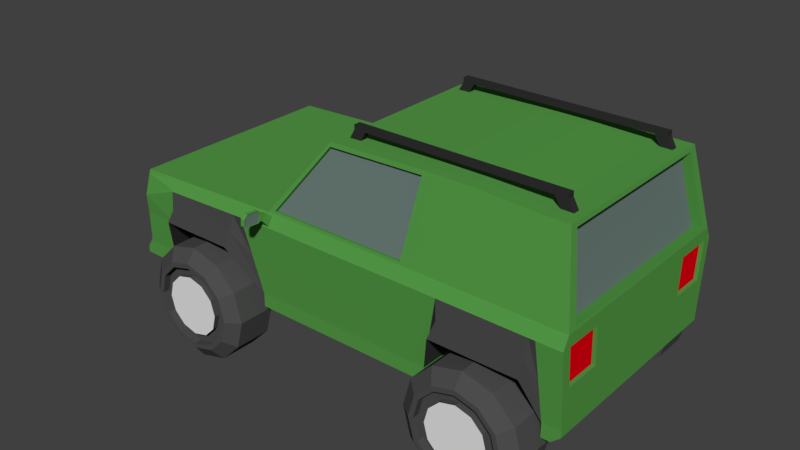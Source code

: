 # Source: offroadcar.blend  (saved by Blender 2.80.75; exported with 4.5.12 LTS)
import bpy
from mathutils import Matrix  # noqa: F401  (used for matrix-valued properties, if any)

bpy.ops.wm.read_factory_settings(use_empty=True)
scene = bpy.context.scene
scene.name = 'Scene'

# ---- collections
col_collection_1 = bpy.data.collections.new('Collection 1'); scene.collection.children.link(col_collection_1)

# ---- materials (node trees are filled in below, after node groups)
mat_axle = bpy.data.materials.new('axle')
mat_axle.alpha_threshold = 0.0
mat_axle.use_transparent_shadow = False
mat_axle.diffuse_color = (0.06372, 0.06372, 0.06372, 1.0)
mat_axle.roughness = 0.5
mat_tire = bpy.data.materials.new('tire')
mat_tire.alpha_threshold = 0.0
mat_tire.use_transparent_shadow = False
mat_tire.diffuse_color = (0.07658, 0.07658, 0.07658, 1.0)
mat_tire.roughness = 0.5
mat_wheelhub = bpy.data.materials.new('wheelhub')
mat_wheelhub.alpha_threshold = 0.0
mat_wheelhub.use_transparent_shadow = False
mat_wheelhub.roughness = 0.5
mat_roofrackmat = bpy.data.materials.new('roofrackmat')
mat_roofrackmat.alpha_threshold = 0.0
mat_roofrackmat.use_transparent_shadow = False
mat_roofrackmat.diffuse_color = (0.0291, 0.0291, 0.0291, 1.0)
mat_roofrackmat.roughness = 0.5
mat_chassis = bpy.data.materials.new('chassis')
mat_chassis.alpha_threshold = 0.0
mat_chassis.use_transparent_shadow = False
mat_chassis.diffuse_color = (0.1523, 0.1523, 0.1523, 1.0)
mat_chassis.roughness = 0.5
mat_maincolor = bpy.data.materials.new('maincolor')
mat_maincolor.alpha_threshold = 0.0
mat_maincolor.use_transparent_shadow = False
mat_maincolor.diffuse_color = (0.09035, 0.3264, 0.06331, 1.0)
mat_maincolor.roughness = 0.5
mat_maincolor.line_color = (0.0, 0.0, 0.0, 1.0)
mat_window = bpy.data.materials.new('window')
mat_window.alpha_threshold = 0.0
mat_window.use_transparent_shadow = False
mat_window.diffuse_color = (0.1465, 0.2019, 0.1854, 1.0)
mat_window.roughness = 0.5
mat_headlights = bpy.data.materials.new('headlights')
mat_headlights.alpha_threshold = 0.0
mat_headlights.use_transparent_shadow = False
mat_headlights.diffuse_color = (0.8, 0.5661, 0.08625, 1.0)
mat_headlights.roughness = 0.5
mat_lights = bpy.data.materials.new('lights')
mat_lights.alpha_threshold = 0.0
mat_lights.use_transparent_shadow = False
mat_lights.diffuse_color = (0.8, 0.0, 0.006783, 1.0)
mat_lights.roughness = 0.5
mat_grill = bpy.data.materials.new('grill')
mat_grill.alpha_threshold = 0.0
mat_grill.use_transparent_shadow = False
mat_grill.diffuse_color = (0.06072, 0.06072, 0.06072, 1.0)
mat_grill.roughness = 0.5

# ---- material node trees

# ---- world
world_world = bpy.data.worlds.new('World'); scene.world = world_world
world_world.color = (0.05088, 0.05088, 0.05088)
world_world.use_sun_shadow = False
world_world.sun_shadow_jitter_overblur = 0.0
world_world.cycles.sampling_method = 'MANUAL'

# ---- meshes
me_cylinder_004 = bpy.data.meshes.new('Cylinder.004')
me_cylinder_004.from_pydata([(0.0, 1.0, -1.0), (0.0, 1.0, 1.0), (0.9511, 0.309, -1.0), (0.9511, 0.309, 1.0), (0.5878, -0.809, -1.0), (0.5878, -0.809, 1.0), (-0.5878, -0.809, -1.0), (-0.5878, -0.809, 1.0), (-0.9511, 0.309, -1.0), (-0.9511, 0.309, 1.0)], [], [(0, 1, 3, 2), (2, 3, 5, 4), (4, 5, 7, 6), (3, 1, 9, 7, 5), (6, 7, 9, 8), (8, 9, 1, 0), (0, 2, 4, 6, 8)])
me_cylinder_004.materials.append(mat_axle)
me_cylinder_004.use_remesh_preserve_volume = False
me_cylinder_004.use_remesh_preserve_attributes = False
me_cylinder_004.use_mirror_vertex_groups = False
me_cylinder_004.update()
me_cylinder = bpy.data.meshes.new('Cylinder')
me_cylinder.from_pydata([(0.0, 1.0, -1.0), (0.0, 1.0, 1.0), (0.9511, 0.309, -1.0), (0.9511, 0.309, 1.0), (0.5878, -0.809, -1.0), (0.5878, -0.809, 1.0), (-0.5878, -0.809, -1.0), (-0.5878, -0.809, 1.0), (-0.9511, 0.309, -1.0), (-0.9511, 0.309, 1.0)], [], [(0, 1, 3, 2), (2, 3, 5, 4), (4, 5, 7, 6), (3, 1, 9, 7, 5), (6, 7, 9, 8), (8, 9, 1, 0), (0, 2, 4, 6, 8)])
me_cylinder.materials.append(mat_axle)
me_cylinder.use_remesh_preserve_volume = False
me_cylinder.use_remesh_preserve_attributes = False
me_cylinder.use_mirror_vertex_groups = False
me_cylinder.update()
me_cylinder_003 = bpy.data.meshes.new('Cylinder.003')
me_cylinder_003.from_pydata([(0.0, 1.0, -3.518), (0.0, 1.0, 1.0), (0.5, 0.866, -3.518), (0.5, 0.866, 1.0), (0.866, 0.5, -3.518), (0.866, 0.5, 1.0), (1.0, -5.945e-08, -3.518), (1.0, -4.371e-08, 1.0), (0.866, -0.5, -3.518), (0.866, -0.5, 1.0), (0.5, -0.866, -3.518), (0.5, -0.866, 1.0), (1.51e-07, -1.0, -3.518), (1.51e-07, -1.0, 1.0), (-0.5, -0.866, -3.518), (-0.5, -0.866, 1.0), (-0.866, -0.5, -3.518), (-0.866, -0.5, 1.0), (-1.0, -4.807e-07, -3.518), (-1.0, -4.649e-07, 1.0), (-0.866, 0.5, -3.518), (-0.866, 0.5, 1.0), (-0.5, 0.866, -3.518), (-0.5, 0.866, 1.0), (0.3889, 0.6735, 2.133), (-2.208e-09, 0.7777, 2.133), (0.6735, 0.3889, 2.133), (0.7777, -5.94e-08, 2.133), (0.6735, -0.3889, 2.133), (0.3889, -0.6735, 2.133), (1.152e-07, -0.7777, 2.133), (-0.3889, -0.6735, 2.133), (-0.6735, -0.3889, 2.133), (-0.7777, -3.87e-07, 2.133), (-0.6735, 0.3889, 2.133), (-0.3889, 0.6735, 2.133), (0.3473, 0.6016, 2.133), (-5.42e-09, 0.6947, 2.133), (0.6016, 0.3473, 2.133), (0.6947, -6.685e-08, 2.133), (0.6016, -0.3473, 2.133), (0.3473, -0.6016, 2.133), (9.947e-08, -0.6947, 2.133), (-0.3473, -0.6016, 2.133), (-0.6016, -0.3473, 2.133), (-0.6947, -3.594e-07, 2.133), (-0.6016, 0.3473, 2.133), (-0.3473, 0.6016, 2.133), (0.3473, 0.6016, 1.271), (-5.42e-09, 0.6947, 1.271), (0.6016, 0.3473, 1.271), (0.6947, -7.224e-08, 1.271), (0.6016, -0.3473, 1.271), (0.3473, -0.6016, 1.271), (9.947e-08, -0.6947, 1.271), (-0.3473, -0.6016, 1.271), (-0.6016, -0.3473, 1.271), (-0.6947, -3.648e-07, 1.271), (-0.6016, 0.3473, 1.271), (-0.3473, 0.6016, 1.271), (0.2612, 0.4524, 1.271), (-1.024e-08, 0.5224, 1.271), (0.4524, 0.2612, 1.271), (0.5224, -9.251e-08, 1.271), (0.4524, -0.2612, 1.271), (0.2612, -0.4524, 1.271), (6.864e-08, -0.5224, 1.271), (-0.2612, -0.4524, 1.271), (-0.4524, -0.2612, 1.271), (-0.5224, -3.125e-07, 1.271), (-0.4524, 0.2612, 1.271), (-0.2612, 0.4524, 1.271), (0.2612, 0.4524, 1.939), (-1.024e-08, 0.5224, 1.939), (0.4524, 0.2612, 1.939), (0.5224, -8.833e-08, 1.939), (0.4524, -0.2612, 1.939), (0.2612, -0.4524, 1.939), (6.864e-08, -0.5224, 1.939), (-0.2612, -0.4524, 1.939), (-0.4524, -0.2612, 1.939), (-0.5224, -3.084e-07, 1.939), (-0.4524, 0.2612, 1.939), (-0.2612, 0.4524, 1.939)], [], [(0, 1, 3, 2), (2, 3, 5, 4), (4, 5, 7, 6), (6, 7, 9, 8), (8, 9, 11, 10), (10, 11, 13, 12), (12, 13, 15, 14), (14, 15, 17, 16), (16, 17, 19, 18), (18, 19, 21, 20), (9, 7, 27, 28), (20, 21, 23, 22), (22, 23, 1, 0), (0, 2, 4, 6, 8, 10, 12, 14, 16, 18, 20, 22), (27, 26, 38, 39), (1, 23, 35, 25), (3, 1, 25, 24), (7, 5, 26, 27), (23, 21, 34, 35), (5, 3, 24, 26), (21, 19, 33, 34), (19, 17, 32, 33), (17, 15, 31, 32), (15, 13, 30, 31), (13, 11, 29, 30), (11, 9, 28, 29), (39, 38, 50, 51), (34, 33, 45, 46), (31, 30, 42, 43), (28, 27, 39, 40), (35, 34, 46, 47), (24, 25, 37, 36), (32, 31, 43, 44), (29, 28, 40, 41), (25, 35, 47, 37), (26, 24, 36, 38), (33, 32, 44, 45), (30, 29, 41, 42), (54, 53, 65, 66), (46, 45, 57, 58), (43, 42, 54, 55), (40, 39, 51, 52), (47, 46, 58, 59), (36, 37, 49, 48), (44, 43, 55, 56), (41, 40, 52, 53), (37, 47, 59, 49), (38, 36, 48, 50), (45, 44, 56, 57), (42, 41, 53, 54), (66, 65, 77, 78), (51, 50, 62, 63), (58, 57, 69, 70), (55, 54, 66, 67), (52, 51, 63, 64), (59, 58, 70, 71), (48, 49, 61, 60), (56, 55, 67, 68), (53, 52, 64, 65), (49, 59, 71, 61), (50, 48, 60, 62), (57, 56, 68, 69), (72, 73, 83, 82, 81, 80, 79, 78, 77, 76, 75, 74), (63, 62, 74, 75), (70, 69, 81, 82), (67, 66, 78, 79), (64, 63, 75, 76), (71, 70, 82, 83), (60, 61, 73, 72), (68, 67, 79, 80), (65, 64, 76, 77), (61, 71, 83, 73), (62, 60, 72, 74), (69, 68, 80, 81)])
me_cylinder_003.polygons.foreach_set('material_index', [0, 0, 0, 0, 0, 0, 0, 0, 0, 0, 0, 0, 0, 0, 0, 0, 0, 0, 0, 0, 0, 0, 0, 0, 0, 0, 0, 0, 0, 0, 0, 0, 0, 0, 0, 0, 0, 0, 0, 0, 0, 0, 0, 0, 0, 0, 0, 0, 0, 0, 0, 0, 0, 0, 0, 0, 0, 0, 0, 0, 0, 0, 1, 0, 0, 0, 0, 0, 0, 0, 0, 0, 0, 0])
me_cylinder_003.materials.append(mat_tire)
me_cylinder_003.materials.append(mat_wheelhub)
me_cylinder_003.use_remesh_preserve_volume = False
me_cylinder_003.use_remesh_preserve_attributes = False
me_cylinder_003.use_mirror_vertex_groups = False
me_cylinder_003.update()
me_cylinder_002 = bpy.data.meshes.new('Cylinder.002')
me_cylinder_002.from_pydata([(0.0, 1.0, -3.518), (0.0, 1.0, 1.0), (0.5, 0.866, -3.518), (0.5, 0.866, 1.0), (0.866, 0.5, -3.518), (0.866, 0.5, 1.0), (1.0, -5.945e-08, -3.518), (1.0, -4.371e-08, 1.0), (0.866, -0.5, -3.518), (0.866, -0.5, 1.0), (0.5, -0.866, -3.518), (0.5, -0.866, 1.0), (1.51e-07, -1.0, -3.518), (1.51e-07, -1.0, 1.0), (-0.5, -0.866, -3.518), (-0.5, -0.866, 1.0), (-0.866, -0.5, -3.518), (-0.866, -0.5, 1.0), (-1.0, -4.807e-07, -3.518), (-1.0, -4.649e-07, 1.0), (-0.866, 0.5, -3.518), (-0.866, 0.5, 1.0), (-0.5, 0.866, -3.518), (-0.5, 0.866, 1.0), (0.3889, 0.6735, 2.133), (-2.208e-09, 0.7777, 2.133), (0.6735, 0.3889, 2.133), (0.7777, -5.94e-08, 2.133), (0.6735, -0.3889, 2.133), (0.3889, -0.6735, 2.133), (1.152e-07, -0.7777, 2.133), (-0.3889, -0.6735, 2.133), (-0.6735, -0.3889, 2.133), (-0.7777, -3.87e-07, 2.133), (-0.6735, 0.3889, 2.133), (-0.3889, 0.6735, 2.133), (0.3473, 0.6016, 2.133), (-5.42e-09, 0.6947, 2.133), (0.6016, 0.3473, 2.133), (0.6947, -6.685e-08, 2.133), (0.6016, -0.3473, 2.133), (0.3473, -0.6016, 2.133), (9.947e-08, -0.6947, 2.133), (-0.3473, -0.6016, 2.133), (-0.6016, -0.3473, 2.133), (-0.6947, -3.594e-07, 2.133), (-0.6016, 0.3473, 2.133), (-0.3473, 0.6016, 2.133), (0.3473, 0.6016, 1.271), (-5.42e-09, 0.6947, 1.271), (0.6016, 0.3473, 1.271), (0.6947, -7.224e-08, 1.271), (0.6016, -0.3473, 1.271), (0.3473, -0.6016, 1.271), (9.947e-08, -0.6947, 1.271), (-0.3473, -0.6016, 1.271), (-0.6016, -0.3473, 1.271), (-0.6947, -3.648e-07, 1.271), (-0.6016, 0.3473, 1.271), (-0.3473, 0.6016, 1.271), (0.2612, 0.4524, 1.271), (-1.024e-08, 0.5224, 1.271), (0.4524, 0.2612, 1.271), (0.5224, -9.251e-08, 1.271), (0.4524, -0.2612, 1.271), (0.2612, -0.4524, 1.271), (6.864e-08, -0.5224, 1.271), (-0.2612, -0.4524, 1.271), (-0.4524, -0.2612, 1.271), (-0.5224, -3.125e-07, 1.271), (-0.4524, 0.2612, 1.271), (-0.2612, 0.4524, 1.271), (0.2612, 0.4524, 1.939), (-1.024e-08, 0.5224, 1.939), (0.4524, 0.2612, 1.939), (0.5224, -8.833e-08, 1.939), (0.4524, -0.2612, 1.939), (0.2612, -0.4524, 1.939), (6.864e-08, -0.5224, 1.939), (-0.2612, -0.4524, 1.939), (-0.4524, -0.2612, 1.939), (-0.5224, -3.084e-07, 1.939), (-0.4524, 0.2612, 1.939), (-0.2612, 0.4524, 1.939)], [], [(0, 1, 3, 2), (2, 3, 5, 4), (4, 5, 7, 6), (6, 7, 9, 8), (8, 9, 11, 10), (10, 11, 13, 12), (12, 13, 15, 14), (14, 15, 17, 16), (16, 17, 19, 18), (18, 19, 21, 20), (9, 7, 27, 28), (20, 21, 23, 22), (22, 23, 1, 0), (0, 2, 4, 6, 8, 10, 12, 14, 16, 18, 20, 22), (27, 26, 38, 39), (1, 23, 35, 25), (3, 1, 25, 24), (7, 5, 26, 27), (23, 21, 34, 35), (5, 3, 24, 26), (21, 19, 33, 34), (19, 17, 32, 33), (17, 15, 31, 32), (15, 13, 30, 31), (13, 11, 29, 30), (11, 9, 28, 29), (39, 38, 50, 51), (34, 33, 45, 46), (31, 30, 42, 43), (28, 27, 39, 40), (35, 34, 46, 47), (24, 25, 37, 36), (32, 31, 43, 44), (29, 28, 40, 41), (25, 35, 47, 37), (26, 24, 36, 38), (33, 32, 44, 45), (30, 29, 41, 42), (54, 53, 65, 66), (46, 45, 57, 58), (43, 42, 54, 55), (40, 39, 51, 52), (47, 46, 58, 59), (36, 37, 49, 48), (44, 43, 55, 56), (41, 40, 52, 53), (37, 47, 59, 49), (38, 36, 48, 50), (45, 44, 56, 57), (42, 41, 53, 54), (66, 65, 77, 78), (51, 50, 62, 63), (58, 57, 69, 70), (55, 54, 66, 67), (52, 51, 63, 64), (59, 58, 70, 71), (48, 49, 61, 60), (56, 55, 67, 68), (53, 52, 64, 65), (49, 59, 71, 61), (50, 48, 60, 62), (57, 56, 68, 69), (72, 73, 83, 82, 81, 80, 79, 78, 77, 76, 75, 74), (63, 62, 74, 75), (70, 69, 81, 82), (67, 66, 78, 79), (64, 63, 75, 76), (71, 70, 82, 83), (60, 61, 73, 72), (68, 67, 79, 80), (65, 64, 76, 77), (61, 71, 83, 73), (62, 60, 72, 74), (69, 68, 80, 81)])
me_cylinder_002.polygons.foreach_set('material_index', [0, 0, 0, 0, 0, 0, 0, 0, 0, 0, 0, 0, 0, 0, 0, 0, 0, 0, 0, 0, 0, 0, 0, 0, 0, 0, 0, 0, 0, 0, 0, 0, 0, 0, 0, 0, 0, 0, 0, 0, 0, 0, 0, 0, 0, 0, 0, 0, 0, 0, 0, 0, 0, 0, 0, 0, 0, 0, 0, 0, 0, 0, 1, 0, 0, 0, 0, 0, 0, 0, 0, 0, 0, 0])
me_cylinder_002.materials.append(mat_tire)
me_cylinder_002.materials.append(mat_wheelhub)
me_cylinder_002.use_remesh_preserve_volume = False
me_cylinder_002.use_remesh_preserve_attributes = False
me_cylinder_002.use_mirror_vertex_groups = False
me_cylinder_002.update()
me_cylinder_001 = bpy.data.meshes.new('Cylinder.001')
me_cylinder_001.from_pydata([(0.0, 1.0, -3.518), (0.0, 1.0, 1.0), (0.5, 0.866, -3.518), (0.5, 0.866, 1.0), (0.866, 0.5, -3.518), (0.866, 0.5, 1.0), (1.0, -5.945e-08, -3.518), (1.0, -4.371e-08, 1.0), (0.866, -0.5, -3.518), (0.866, -0.5, 1.0), (0.5, -0.866, -3.518), (0.5, -0.866, 1.0), (1.51e-07, -1.0, -3.518), (1.51e-07, -1.0, 1.0), (-0.5, -0.866, -3.518), (-0.5, -0.866, 1.0), (-0.866, -0.5, -3.518), (-0.866, -0.5, 1.0), (-1.0, -4.807e-07, -3.518), (-1.0, -4.649e-07, 1.0), (-0.866, 0.5, -3.518), (-0.866, 0.5, 1.0), (-0.5, 0.866, -3.518), (-0.5, 0.866, 1.0), (0.3889, 0.6735, 2.133), (-2.208e-09, 0.7777, 2.133), (0.6735, 0.3889, 2.133), (0.7777, -5.94e-08, 2.133), (0.6735, -0.3889, 2.133), (0.3889, -0.6735, 2.133), (1.152e-07, -0.7777, 2.133), (-0.3889, -0.6735, 2.133), (-0.6735, -0.3889, 2.133), (-0.7777, -3.87e-07, 2.133), (-0.6735, 0.3889, 2.133), (-0.3889, 0.6735, 2.133), (0.3473, 0.6016, 2.133), (-5.42e-09, 0.6947, 2.133), (0.6016, 0.3473, 2.133), (0.6947, -6.685e-08, 2.133), (0.6016, -0.3473, 2.133), (0.3473, -0.6016, 2.133), (9.947e-08, -0.6947, 2.133), (-0.3473, -0.6016, 2.133), (-0.6016, -0.3473, 2.133), (-0.6947, -3.594e-07, 2.133), (-0.6016, 0.3473, 2.133), (-0.3473, 0.6016, 2.133), (0.3473, 0.6016, 1.271), (-5.42e-09, 0.6947, 1.271), (0.6016, 0.3473, 1.271), (0.6947, -7.224e-08, 1.271), (0.6016, -0.3473, 1.271), (0.3473, -0.6016, 1.271), (9.947e-08, -0.6947, 1.271), (-0.3473, -0.6016, 1.271), (-0.6016, -0.3473, 1.271), (-0.6947, -3.648e-07, 1.271), (-0.6016, 0.3473, 1.271), (-0.3473, 0.6016, 1.271), (0.2612, 0.4524, 1.271), (-1.024e-08, 0.5224, 1.271), (0.4524, 0.2612, 1.271), (0.5224, -9.251e-08, 1.271), (0.4524, -0.2612, 1.271), (0.2612, -0.4524, 1.271), (6.864e-08, -0.5224, 1.271), (-0.2612, -0.4524, 1.271), (-0.4524, -0.2612, 1.271), (-0.5224, -3.125e-07, 1.271), (-0.4524, 0.2612, 1.271), (-0.2612, 0.4524, 1.271), (0.2612, 0.4524, 1.939), (-1.024e-08, 0.5224, 1.939), (0.4524, 0.2612, 1.939), (0.5224, -8.833e-08, 1.939), (0.4524, -0.2612, 1.939), (0.2612, -0.4524, 1.939), (6.864e-08, -0.5224, 1.939), (-0.2612, -0.4524, 1.939), (-0.4524, -0.2612, 1.939), (-0.5224, -3.084e-07, 1.939), (-0.4524, 0.2612, 1.939), (-0.2612, 0.4524, 1.939)], [], [(0, 1, 3, 2), (2, 3, 5, 4), (4, 5, 7, 6), (6, 7, 9, 8), (8, 9, 11, 10), (10, 11, 13, 12), (12, 13, 15, 14), (14, 15, 17, 16), (16, 17, 19, 18), (18, 19, 21, 20), (9, 7, 27, 28), (20, 21, 23, 22), (22, 23, 1, 0), (0, 2, 4, 6, 8, 10, 12, 14, 16, 18, 20, 22), (27, 26, 38, 39), (1, 23, 35, 25), (3, 1, 25, 24), (7, 5, 26, 27), (23, 21, 34, 35), (5, 3, 24, 26), (21, 19, 33, 34), (19, 17, 32, 33), (17, 15, 31, 32), (15, 13, 30, 31), (13, 11, 29, 30), (11, 9, 28, 29), (39, 38, 50, 51), (34, 33, 45, 46), (31, 30, 42, 43), (28, 27, 39, 40), (35, 34, 46, 47), (24, 25, 37, 36), (32, 31, 43, 44), (29, 28, 40, 41), (25, 35, 47, 37), (26, 24, 36, 38), (33, 32, 44, 45), (30, 29, 41, 42), (54, 53, 65, 66), (46, 45, 57, 58), (43, 42, 54, 55), (40, 39, 51, 52), (47, 46, 58, 59), (36, 37, 49, 48), (44, 43, 55, 56), (41, 40, 52, 53), (37, 47, 59, 49), (38, 36, 48, 50), (45, 44, 56, 57), (42, 41, 53, 54), (66, 65, 77, 78), (51, 50, 62, 63), (58, 57, 69, 70), (55, 54, 66, 67), (52, 51, 63, 64), (59, 58, 70, 71), (48, 49, 61, 60), (56, 55, 67, 68), (53, 52, 64, 65), (49, 59, 71, 61), (50, 48, 60, 62), (57, 56, 68, 69), (72, 73, 83, 82, 81, 80, 79, 78, 77, 76, 75, 74), (63, 62, 74, 75), (70, 69, 81, 82), (67, 66, 78, 79), (64, 63, 75, 76), (71, 70, 82, 83), (60, 61, 73, 72), (68, 67, 79, 80), (65, 64, 76, 77), (61, 71, 83, 73), (62, 60, 72, 74), (69, 68, 80, 81)])
me_cylinder_001.polygons.foreach_set('material_index', [0, 0, 0, 0, 0, 0, 0, 0, 0, 0, 0, 0, 0, 0, 0, 0, 0, 0, 0, 0, 0, 0, 0, 0, 0, 0, 0, 0, 0, 0, 0, 0, 0, 0, 0, 0, 0, 0, 0, 0, 0, 0, 0, 0, 0, 0, 0, 0, 0, 0, 0, 0, 0, 0, 0, 0, 0, 0, 0, 0, 0, 0, 1, 0, 0, 0, 0, 0, 0, 0, 0, 0, 0, 0])
me_cylinder_001.materials.append(mat_tire)
me_cylinder_001.materials.append(mat_wheelhub)
me_cylinder_001.use_remesh_preserve_volume = False
me_cylinder_001.use_remesh_preserve_attributes = False
me_cylinder_001.use_mirror_vertex_groups = False
me_cylinder_001.update()
me_cube_004 = bpy.data.meshes.new('Cube.004')
me_cube_004.from_pydata([(-1.0, -1.0, -1.0), (-1.0, -1.0, 1.0), (-1.0, 1.0, -1.0), (-1.0, 1.0, 1.0), (1.0, -1.0, -1.0), (1.0, -1.0, 1.0), (1.0, 1.0, -1.0), (1.0, 1.0, 1.0), (1.128, -1.0, -3.015), (1.151, -1.0, -0.08484), (1.128, 1.0, -3.015), (1.151, 1.0, -0.08484), (1.178, -1.0, -5.792), (1.288, -1.0, -5.618), (1.178, 1.0, -5.792), (1.288, 1.0, -5.618), (1.238, -1.0, -20.5), (1.349, -1.0, -20.32), (1.238, 1.0, -20.5), (1.349, 1.0, -20.32), (1.248, 1.0, -3.647), (1.154, 1.0, -4.43), (1.154, -1.0, -4.43), (1.248, -1.0, -3.647), (1.415, -1.0, -3.283), (1.415, 1.0, -3.283), (1.315, 1.0, -4.505), (1.315, -1.0, -4.505), (1.989, -1.0, -19.37), (1.989, 1.0, -19.37), (1.889, 1.0, -20.59), (1.889, -1.0, -20.59), (0.0, 1.0, -1.0), (0.0, 1.0, 1.0), (0.0, -1.0, -1.0), (0.0, -1.0, 1.0), (-1.128, -1.0, -3.015), (-1.151, -1.0, -0.08484), (-1.128, 1.0, -3.015), (-1.151, 1.0, -0.08484), (-1.178, -1.0, -5.792), (-1.288, -1.0, -5.618), (-1.178, 1.0, -5.792), (-1.288, 1.0, -5.618), (-1.238, -1.0, -20.5), (-1.349, -1.0, -20.32), (-1.238, 1.0, -20.5), (-1.349, 1.0, -20.32), (-1.248, 1.0, -3.647), (-1.154, 1.0, -4.43), (-1.154, -1.0, -4.43), (-1.248, -1.0, -3.647), (-1.415, -1.0, -3.283), (-1.415, 1.0, -3.283), (-1.315, 1.0, -4.505), (-1.315, -1.0, -4.505), (-1.989, -1.0, -19.37), (-1.989, 1.0, -19.37), (-1.889, 1.0, -20.59), (-1.889, -1.0, -20.59)], [], [(49, 42, 43, 48), (32, 33, 7, 6), (7, 5, 9, 11), (32, 2, 3, 33), (32, 6, 4, 34), (2, 38, 39, 3), (21, 20, 15, 14), (6, 7, 11, 10), (5, 4, 8, 9), (4, 6, 10, 8), (13, 12, 16, 17), (23, 22, 12, 13), (22, 21, 14, 12), (20, 23, 13, 15), (18, 19, 17, 16), (12, 14, 18, 16), (15, 13, 17, 19), (14, 15, 19, 18), (23, 20, 26, 27), (8, 10, 21, 22), (9, 8, 22, 23), (10, 11, 20, 21), (24, 27, 31, 28), (9, 23, 27, 24), (11, 9, 24, 25), (20, 11, 25, 26), (29, 28, 31, 30), (26, 25, 29, 30), (25, 24, 28, 29), (27, 26, 30, 31), (4, 5, 35, 34), (7, 33, 35, 5), (32, 34, 0, 2), (3, 39, 37, 1), (1, 37, 36, 0), (0, 36, 38, 2), (41, 45, 44, 40), (51, 41, 40, 50), (50, 40, 42, 49), (48, 43, 41, 51), (46, 44, 45, 47), (40, 44, 46, 42), (43, 47, 45, 41), (42, 46, 47, 43), (51, 55, 54, 48), (36, 50, 49, 38), (37, 51, 50, 36), (38, 49, 48, 39), (52, 56, 59, 55), (37, 52, 55, 51), (39, 53, 52, 37), (48, 54, 53, 39), (57, 58, 59, 56), (54, 58, 57, 53), (53, 57, 56, 52), (55, 59, 58, 54), (0, 34, 35, 1), (3, 1, 35, 33)])
me_cube_004.materials.append(mat_roofrackmat)
me_cube_004.use_remesh_preserve_volume = False
me_cube_004.use_remesh_preserve_attributes = False
me_cube_004.use_mirror_vertex_groups = False
me_cube_004.update()
me_cube_003 = bpy.data.meshes.new('Cube.003')
me_cube_003.from_pydata([(-1.0, -1.0, -1.0), (-1.0, -1.0, 1.0), (-1.0, 1.0, -1.0), (-1.0, 1.0, 1.0), (1.0, -1.0, -1.0), (1.0, -1.0, 1.0), (1.0, 1.0, -1.0), (1.0, 1.0, 1.0), (-0.8865, 1.0, -1.0), (-0.8865, 1.0, 1.0), (-0.8865, -1.0, -1.0), (-0.8865, -1.0, 1.0), (-1.06, -1.0, -5.993), (-1.06, 1.0, -5.993), (-0.9465, 1.0, -5.993), (-0.9465, -1.0, -5.993), (0.0, 1.0, 1.0), (0.0, -1.0, -1.0), (0.0, 1.0, -1.0), (0.0, -1.0, 1.0), (0.8865, 1.0, -1.0), (0.8865, 1.0, 1.0), (0.8865, -1.0, -1.0), (0.8865, -1.0, 1.0), (1.06, -1.0, -5.993), (1.06, 1.0, -5.993), (0.9465, 1.0, -5.993), (0.9465, -1.0, -5.993)], [], [(0, 1, 3, 2), (4, 24, 25, 6), (21, 23, 5, 7), (10, 11, 1, 0), (22, 4, 5, 23), (9, 3, 1, 11), (16, 9, 11, 19), (0, 2, 13, 12), (17, 19, 11, 10), (2, 3, 9, 8), (13, 14, 15, 12), (10, 0, 12, 15), (8, 10, 15, 14), (2, 8, 14, 13), (8, 18, 17, 10), (4, 6, 7, 5), (8, 9, 16, 18), (16, 19, 23, 21), (17, 22, 23, 19), (6, 20, 21, 7), (25, 24, 27, 26), (22, 27, 24, 4), (20, 26, 27, 22), (6, 25, 26, 20), (20, 22, 17, 18), (20, 18, 16, 21)])
me_cube_003.materials.append(mat_roofrackmat)
me_cube_003.use_remesh_preserve_volume = False
me_cube_003.use_remesh_preserve_attributes = False
me_cube_003.use_mirror_vertex_groups = False
me_cube_003.update()
me_cube_002 = bpy.data.meshes.new('Cube.002')
me_cube_002.from_pydata([(-1.0, -1.0, -1.0), (-1.0, -1.0, 1.0), (-1.0, 1.0, -1.0), (-1.0, 1.0, 1.0), (1.0, -1.0, -1.0), (1.0, -1.0, 1.0), (1.0, 1.0, -1.0), (1.0, 1.0, 1.0), (-0.8865, 1.0, -1.0), (-0.8865, 1.0, 1.0), (-0.8865, -1.0, -1.0), (-0.8865, -1.0, 1.0), (-1.06, -1.0, -5.993), (-1.06, 1.0, -5.993), (-0.9465, 1.0, -5.993), (-0.9465, -1.0, -5.993), (0.0, 1.0, 1.0), (0.0, -1.0, -1.0), (0.0, 1.0, -1.0), (0.0, -1.0, 1.0), (0.8865, 1.0, -1.0), (0.8865, 1.0, 1.0), (0.8865, -1.0, -1.0), (0.8865, -1.0, 1.0), (1.06, -1.0, -5.993), (1.06, 1.0, -5.993), (0.9465, 1.0, -5.993), (0.9465, -1.0, -5.993)], [], [(0, 1, 3, 2), (4, 24, 25, 6), (21, 23, 5, 7), (10, 11, 1, 0), (22, 4, 5, 23), (9, 3, 1, 11), (16, 9, 11, 19), (0, 2, 13, 12), (17, 19, 11, 10), (2, 3, 9, 8), (13, 14, 15, 12), (10, 0, 12, 15), (8, 10, 15, 14), (2, 8, 14, 13), (8, 18, 17, 10), (4, 6, 7, 5), (8, 9, 16, 18), (16, 19, 23, 21), (17, 22, 23, 19), (6, 20, 21, 7), (25, 24, 27, 26), (22, 27, 24, 4), (20, 26, 27, 22), (6, 25, 26, 20), (20, 22, 17, 18), (20, 18, 16, 21)])
me_cube_002.materials.append(mat_roofrackmat)
me_cube_002.use_remesh_preserve_volume = False
me_cube_002.use_remesh_preserve_attributes = False
me_cube_002.use_mirror_vertex_groups = False
me_cube_002.update()
me_cube_001 = bpy.data.meshes.new('Cube.001')
me_cube_001.from_pydata([(-1.0, -1.0, -1.0), (-1.0, -1.0, 1.0), (-1.0, 1.0, -1.0), (-1.0, 1.0, 1.0), (1.0, -1.0, -1.0), (1.0, -1.0, 1.0), (1.0, 1.0, -1.0), (1.0, 1.0, 1.0), (-0.817, 1.0, -1.0), (-0.817, 1.0, 1.0), (-0.817, -1.0, -1.0), (-0.817, -1.0, 1.0), (-0.6077, 1.0, 1.0), (-0.6077, -1.0, -1.0), (-0.6077, 1.0, -1.0), (-0.6077, -1.0, 1.0), (0.5926, 1.0, 1.0), (0.5926, -1.0, -1.0), (0.5926, 1.0, -1.0), (0.5926, -1.0, 1.0), (0.788, 1.0, 1.0), (0.788, -1.0, -1.0), (0.788, 1.0, -1.0), (0.788, -1.0, 1.0), (-0.6528, 1.0, -1.497), (-0.7719, 1.0, -1.497), (-0.7719, -1.0, -1.497), (-0.6528, -1.0, -1.497), (0.7457, 1.0, -1.497), (0.6349, 1.0, -1.497), (0.6349, -1.0, -1.497), (0.7457, -1.0, -1.497)], [], [(0, 1, 3, 2), (22, 20, 7, 6), (6, 7, 5, 4), (10, 11, 1, 0), (22, 6, 4, 21), (9, 3, 1, 11), (12, 9, 11, 15), (2, 8, 10, 0), (13, 15, 11, 10), (2, 3, 9, 8), (17, 19, 15, 13), (16, 12, 15, 19), (8, 14, 24, 25), (8, 9, 12, 14), (20, 16, 19, 23), (21, 23, 19, 17), (14, 18, 17, 13), (14, 12, 16, 18), (4, 5, 23, 21), (7, 20, 23, 5), (17, 18, 29, 30), (18, 16, 20, 22), (25, 24, 27, 26), (29, 28, 31, 30), (13, 10, 26, 27), (18, 22, 28, 29), (10, 8, 25, 26), (21, 17, 30, 31), (14, 13, 27, 24), (22, 21, 31, 28)])
me_cube_001.materials.append(mat_chassis)
me_cube_001.use_remesh_preserve_volume = False
me_cube_001.use_remesh_preserve_attributes = False
me_cube_001.use_mirror_vertex_groups = False
me_cube_001.update()
me_cube = bpy.data.meshes.new('Cube')
me_cube.from_pydata([(0.7284, 1.0, -0.5115), (0.7284, -1.0, -0.5115), (-1.04, -1.0, -0.5115), (-1.04, 1.0, -0.5115), (0.7284, 1.0, 2.809), (0.7284, -1.0, 2.809), (-1.0, -1.0, 2.622), (-1.0, 1.0, 2.622), (0.2214, 1.0, -0.5115), (-0.4036, 1.0, -0.5115), (0.2214, -1.0, -0.5115), (-0.4036, -1.0, -0.5115), (0.2214, 1.0, 2.842), (-0.4036, 1.0, 2.842), (0.2214, -1.0, 2.842), (-0.4036, -1.0, 2.842), (0.6761, 0.8576, 5.829), (0.6761, -0.8576, 5.829), (0.2335, 0.8576, 5.959), (-0.1735, 0.8576, 5.863), (0.2335, -0.8576, 5.959), (-0.1735, -0.8576, 5.863), (0.7284, 1.059, 2.362), (0.7284, -1.059, 2.362), (-1.006, -1.059, 1.649), (-1.006, 1.059, 1.649), (0.2214, 1.059, 2.392), (-0.4036, 1.059, 2.392), (0.2214, -1.059, 2.392), (-0.4036, -1.059, 2.392), (-0.9075, 1.0, -0.5115), (-0.9075, -1.0, -0.5115), (-0.853, 1.0, 2.676), (-0.853, -1.0, 2.676), (-0.8555, 1.059, 2.243), (-0.8555, -1.059, 2.243), (-0.4474, 1.0, -0.5115), (-0.4474, -1.0, -0.5115), (-0.5107, 1.0, 2.803), (-0.5107, -1.0, 2.803), (-0.5113, 1.059, 2.356), (-0.5113, -1.059, 2.356), (0.2408, 1.0, -0.5115), (0.2408, -1.0, -0.5115), (0.3228, 1.0, 2.836), (0.3228, -1.0, 2.836), (0.3243, 0.8576, 5.953), (0.3243, -0.8576, 5.953), (0.2985, -1.059, 2.386), (0.2985, 1.059, 2.386), (0.6624, 1.0, -0.5115), (0.6624, -1.0, -0.5115), (0.6402, 1.0, 2.815), (0.6402, -1.0, 2.815), (0.5972, 0.8576, 5.835), (0.5972, -0.8576, 5.835), (0.6402, -1.059, 2.367), (0.6402, 1.059, 2.367), (-0.8324, 1.18, 1.28), (-0.8324, -1.18, 1.28), (-0.8175, 1.0, 2.689), (-0.8175, -1.0, 2.689), (-0.8198, 1.059, 2.255), (-0.8198, -1.059, 2.255), (-0.5472, 1.18, 1.28), (-0.5472, -1.18, 1.28), (-0.5464, 1.0, 2.789), (-0.5464, -1.0, 2.789), (-0.5472, 1.059, 2.344), (-0.5472, -1.059, 2.344), (0.6182, 1.16, 1.163), (0.6182, -1.16, 1.163), (0.6182, 1.0, 2.816), (0.6182, -1.0, 2.816), (0.5775, 0.8576, 5.836), (0.5775, -0.8576, 5.836), (0.6182, -1.059, 2.368), (0.6182, 1.059, 2.368), (0.3004, 1.16, 1.163), (0.3004, -1.16, 1.163), (0.3581, 1.0, 2.833), (0.3581, -1.0, 2.833), (0.3558, 0.8576, 5.95), (0.3558, -0.8576, 5.95), (0.3337, -1.059, 2.384), (0.3337, 1.059, 2.384), (0.7284, 1.0, -0.7446), (0.7284, -1.0, -0.7446), (-1.058, -1.0, -1.047), (-1.058, 1.0, -1.047), (0.2214, 1.0, -1.047), (-0.4036, 1.0, -1.047), (0.2214, -1.0, -1.047), (-0.4036, -1.0, -1.047), (-0.9075, 1.0, -1.047), (-0.9075, -1.0, -1.047), (-0.4474, 1.0, -1.047), (-0.4474, -1.0, -1.047), (0.2408, 1.0, -1.047), (0.2408, -1.0, -1.047), (0.6624, 1.0, -1.047), (0.6624, -1.0, -1.047), (0.7265, 0.9949, 2.918), (0.2215, 0.9949, 2.951), (0.7265, -0.9949, 2.918), (0.2215, -0.9949, 2.951), (-0.3953, 0.9949, 2.951), (-0.3953, -0.9949, 2.951), (0.3225, 0.9949, 2.945), (0.3225, -0.9949, 2.945), (0.6387, 0.9949, 2.924), (0.6387, -0.9949, 2.924), (0.6167, -0.9949, 2.925), (0.6167, 0.9949, 2.925), (0.3576, -0.9949, 2.942), (0.3576, 0.9949, 2.942), (0.679, 0.8655, 5.662), (0.679, -0.8655, 5.662), (-0.1862, -0.8655, 5.696), (-0.1862, 0.8655, 5.696), (0.3248, -0.8655, 5.786), (0.3248, 0.8655, 5.786), (0.5996, -0.8655, 5.668), (0.5797, -0.8655, 5.669), (0.5996, 0.8655, 5.668), (0.3566, -0.8655, 5.784), (0.5797, 0.8655, 5.669), (0.3566, 0.8655, 5.784), (0.2335, -0.8655, 5.793), (0.2335, 0.8655, 5.793), (0.7284, -0.9164, -0.5115), (-1.04, -0.9164, -0.5115), (0.7284, -0.9164, 2.809), (-1.0, -0.9652, 2.622), (-0.4036, -0.9164, 2.842), (0.6761, -0.7859, 5.829), (0.2335, -0.7859, 5.959), (-0.1735, -0.7859, 5.863), (-1.006, -1.019, 1.649), (0.7284, -0.9705, 2.362), (-0.853, -0.9164, 2.676), (-0.9075, -0.9164, -0.5115), (-0.4474, -0.9164, -0.5115), (-0.5107, -0.9164, 2.803), (0.3243, -0.7859, 5.953), (0.2408, -0.9164, -0.5115), (0.6624, -0.9164, -0.5115), (0.5972, -0.7859, 5.835), (-0.8324, -1.081, 1.28), (-0.8175, -0.9164, 2.689), (-0.5464, -0.9164, 2.789), (-0.5472, -1.081, 1.28), (0.6182, -1.063, 1.163), (0.5775, -0.7859, 5.836), (0.3004, -1.063, 1.163), (0.3558, -0.7859, 5.95), (0.7284, -0.9164, -0.7446), (-1.058, -0.9164, -1.047), (0.2214, -0.9164, -1.047), (-0.4036, -0.9164, -1.047), (-0.9075, -0.9164, -1.047), (-0.4474, -0.9164, -1.047), (0.2408, -0.9164, -1.047), (0.6624, -0.9164, -1.047), (0.7265, -0.9117, 2.918), (-0.3953, -0.9117, 2.951), (0.679, -0.7932, 5.662), (-0.1862, -0.7932, 5.696), (0.7284, 0.9164, -0.5115), (-1.04, 0.9164, -0.5115), (0.7284, 0.9164, 2.809), (-1.0, 0.9652, 2.622), (-0.4036, 0.9164, 2.842), (0.6761, 0.7859, 5.829), (0.2335, 0.7859, 5.959), (-0.1735, 0.7859, 5.863), (-1.006, 1.019, 1.649), (0.7284, 0.9705, 2.362), (-0.853, 0.9164, 2.676), (-0.9075, 0.9164, -0.5115), (-0.4474, 0.9164, -0.5115), (-0.5107, 0.9164, 2.803), (0.3243, 0.7859, 5.953), (0.2408, 0.9164, -0.5115), (0.6624, 0.9164, -0.5115), (0.5972, 0.7859, 5.835), (-0.8324, 1.081, 1.28), (-0.8175, 0.9164, 2.689), (-0.5464, 0.9164, 2.789), (-0.5472, 1.081, 1.28), (0.6182, 1.063, 1.163), (0.5775, 0.7859, 5.836), (0.3004, 1.063, 1.163), (0.3558, 0.7859, 5.95), (0.7284, 0.9164, -0.7446), (-1.058, 0.9164, -1.047), (0.2214, 0.9164, -1.047), (-0.4036, 0.9164, -1.047), (-0.9075, 0.9164, -1.047), (-0.4474, 0.9164, -1.047), (0.2408, 0.9164, -1.047), (0.6624, 0.9164, -1.047), (0.7265, 0.9117, 2.918), (-0.3953, 0.9117, 2.951), (0.679, 0.7932, 5.662), (-0.1862, 0.7932, 5.696), (-0.3805, -0.9117, 2.828), (-0.1715, -0.7932, 5.572), (-0.3805, 0.9117, 2.828), (-0.1715, 0.7932, 5.572), (-0.3818, 1.0, -0.5115), (-0.3818, -1.0, -0.5115), (-0.3818, 1.0, 2.842), (-0.3818, -1.0, 2.842), (-0.1598, 0.8576, 5.863), (-0.1598, -0.8576, 5.863), (-0.3818, -1.059, 2.392), (-0.3818, 1.059, 2.392), (-0.3818, 1.0, -1.047), (-0.3818, -1.0, -1.047), (-0.3738, -0.9949, 2.951), (-0.3738, 0.9949, 2.951), (-0.1721, -0.8655, 5.696), (-0.1721, 0.8655, 5.696), (-0.3818, -0.9164, -1.047), (-0.1598, -0.7859, 5.863), (-0.3818, 0.9164, -1.047), (-0.1598, 0.7859, 5.863), (0.184, 0.7859, 5.959), (0.1432, 1.0, -0.5115), (0.184, -0.7859, 5.959), (0.1432, 1.0, 2.842), (0.184, 0.8576, 5.959), (0.1432, -1.0, -0.5115), (0.1432, 1.059, 2.392), (0.1432, -1.0, 2.842), (0.1432, 1.0, -1.047), (0.184, -0.8576, 5.959), (0.1432, -1.059, 2.392), (0.1443, 0.9949, 2.951), (0.1824, 0.8655, 5.793), (0.1432, -1.0, -1.047), (0.1443, -0.9949, 2.951), (0.1824, -0.8655, 5.793), (0.1432, -0.9164, -1.047), (0.1432, 0.9164, -1.047), (0.1443, -0.9634, 2.925), (-0.3738, -0.9634, 2.925), (0.1824, -0.834, 5.766), (-0.1721, -0.834, 5.669), (0.1443, 0.9634, 2.925), (-0.3738, 0.9634, 2.925), (0.1824, 0.834, 5.766), (-0.1721, 0.834, 5.669), (0.2214, -1.029, 0.94), (-0.4036, -1.029, 0.94), (0.2214, 1.029, 0.94), (0.7284, -1.029, 0.9251), (-1.017, -1.029, 0.8415), (-0.4036, 1.029, 0.94), (0.7284, 1.029, 0.9251), (-1.017, 1.029, 0.8415), (-0.8815, -1.029, 0.8658), (-0.8815, 1.029, 0.8658), (-0.4794, 1.029, 0.9223), (-0.4794, -1.029, 0.9223), (0.2696, -1.029, 0.9371), (0.2696, 1.029, 0.9371), (0.6513, 1.029, 0.9277), (0.6513, -1.029, 0.9277), (-0.8261, 1.119, 1.767), (-0.8261, -1.119, 1.767), (-0.5472, -1.119, 1.812), (-0.5472, 1.119, 1.812), (0.6182, 1.11, 1.766), (0.6182, -1.11, 1.766), (0.3171, 1.11, 1.773), (0.3171, -1.11, 1.773), (0.7284, -0.9435, 0.9251), (-1.017, -0.9435, 0.8415), (0.7284, 0.9435, 0.9251), (-1.017, 0.9435, 0.8415), (-0.3818, -1.029, 0.94), (-0.3818, 1.029, 0.94), (0.1432, 1.029, 0.94), (0.1432, -1.029, 0.94), (0.2214, -1.003, -0.3493), (-0.4036, -1.003, -0.3493), (-0.9046, -1.003, -0.3576), (-0.451, -1.003, -0.3512), (0.244, -1.003, -0.3496), (0.6612, -1.003, -0.3506), (-0.8317, -1.173, 1.334), (-0.5472, -1.173, 1.339), (0.6182, -1.155, 1.231), (0.3023, -1.155, 1.231), (0.7284, -0.9195, -0.3509), (-1.03, -0.9195, -0.3603), (0.2214, 1.003, -0.3493), (-0.4036, 1.003, -0.3493), (-0.3818, -1.003, -0.3493), (0.1432, -1.003, -0.3493), (-0.9046, 1.003, -0.3576), (0.7284, -1.003, -0.3509), (-1.03, -1.003, -0.3603), (-0.451, 1.003, -0.3512), (0.244, 1.003, -0.3496), (0.6612, 1.003, -0.3506), (-0.8317, 1.173, 1.334), (-0.5472, 1.173, 1.339), (0.6182, 1.155, 1.231), (0.3023, 1.155, 1.231), (0.7284, 0.9195, -0.3509), (-1.03, 0.9195, -0.3603), (-0.3818, 1.003, -0.3493), (0.1432, 1.003, -0.3493), (0.7284, 1.003, -0.3509), (-1.03, 1.003, -0.3603), (-0.9894, -0.9435, 0.8102), (-0.9894, 0.9435, 0.8102), (-1.002, -0.9195, -0.3915), (-1.002, 0.9195, -0.3915), (0.7284, 1.009, 2.742), (0.7284, -1.009, 2.742), (-1.001, -1.009, 2.477), (-1.001, 1.009, 2.477), (0.2214, 1.009, 2.775), (-0.4036, 1.009, 2.775), (0.2214, -1.009, 2.775), (-0.4036, -1.009, 2.775), (-0.8534, 1.009, 2.611), (-0.8534, -1.009, 2.611), (-0.5107, -1.009, 2.736), (-0.5107, 1.009, 2.736), (0.3228, 1.009, 2.768), (0.3228, -1.009, 2.768), (0.6402, -1.009, 2.748), (0.6402, 1.009, 2.748), (-0.8178, -1.009, 2.624), (-0.8178, 1.009, 2.624), (-0.5465, 1.009, 2.723), (-0.5465, -1.009, 2.723), (0.6182, -1.009, 2.749), (0.6182, 1.009, 2.749), (0.3581, -1.009, 2.766), (0.3581, 1.009, 2.766), (-1.001, -0.9732, 2.477), (0.7284, -0.9245, 2.742), (-1.001, 0.9732, 2.477), (0.7284, 0.9245, 2.742), (-0.3818, 1.009, 2.775), (-0.3818, -1.009, 2.775), (0.1432, -1.009, 2.775), (0.1432, 1.009, 2.775), (0.2214, -1.053, 2.434), (-0.4036, -1.053, 2.434), (-0.8552, -1.053, 2.284), (-0.5112, -1.053, 2.399), (0.2985, -1.053, 2.428), (0.6402, -1.053, 2.409), (-0.8196, -1.053, 2.296), (-0.5471, -1.053, 2.387), (0.6182, -1.053, 2.411), (0.3337, -1.053, 2.426), (-1.005, -1.014, 1.742), (0.7284, -0.9654, 2.404), (0.2214, 1.053, 2.434), (-0.4036, 1.053, 2.434), (-0.3818, -1.053, 2.434), (0.1432, -1.053, 2.434), (-0.8552, 1.053, 2.284), (0.7284, -1.053, 2.404), (-1.005, -1.053, 1.742), (-0.5112, 1.053, 2.399), (0.2985, 1.053, 2.428), (0.6402, 1.053, 2.409), (-0.8196, 1.053, 2.296), (-0.5471, 1.053, 2.387), (0.6182, 1.053, 2.411), (0.3337, 1.053, 2.426), (-1.005, 1.014, 1.742), (0.7284, 0.9654, 2.404), (-0.3818, 1.053, 2.434), (0.1432, 1.053, 2.434), (0.7284, 1.053, 2.404), (-1.005, 1.053, 1.742), (0.7284, 0.5869, -0.5115), (0.7284, 0.5869, 2.809), (-0.4036, 0.5869, 2.842), (0.6761, 0.5022, 5.829), (0.2335, 0.5022, 5.959), (-0.1735, 0.5022, 5.863), (0.7284, 0.6219, 2.362), (-0.853, 0.5869, 2.676), (-0.5107, 0.5869, 2.803), (0.3243, 0.5022, 5.953), (0.5972, 0.5022, 5.835), (-0.8175, 0.5869, 2.689), (-0.5464, 0.5869, 2.789), (0.5775, 0.5022, 5.836), (0.3558, 0.5022, 5.95), (0.7284, 0.5869, -0.7446), (0.7265, 0.5838, 2.918), (0.679, 0.5069, 5.662), (-0.1598, 0.5022, 5.863), (0.184, 0.5022, 5.959), (0.7284, 0.6044, 0.9251), (0.7284, 0.5888, -0.3509), (0.7284, 0.5921, 2.742), (0.7284, 0.6186, 2.404), (-1.04, 0.5869, -0.5115), (-1.0, 0.6228, 2.622), (-1.006, 0.6578, 1.649), (-0.9075, 0.5869, -0.5115), (-0.4474, 0.5869, -0.5115), (0.2408, 0.5869, -0.5115), (0.6624, 0.5869, -0.5115), (-0.8324, 0.6937, 1.28), (-0.5472, 0.6937, 1.28), (0.6182, 0.6821, 1.163), (0.3004, 0.6821, 1.163), (-1.058, 0.5869, -1.047), (0.2214, 0.5869, -1.047), (-0.4036, 0.5869, -1.047), (-0.9075, 0.5869, -1.047), (-0.4474, 0.5869, -1.047), (0.2408, 0.5869, -1.047), (0.6624, 0.5869, -1.047), (-0.3953, 0.5838, 2.951), (-0.1862, 0.5069, 5.696), (-0.3805, 0.5838, 2.828), (-0.1715, 0.5069, 5.572), (-0.3818, 0.5869, -1.047), (0.1432, 0.5869, -1.047), (-1.017, 0.6044, 0.8415), (-1.03, 0.5888, -0.3603), (-0.9894, 0.6044, 0.8102), (-1.002, 0.5888, -0.3915), (-1.001, 0.628, 2.477), (-1.005, 0.6545, 1.742), (0.7284, -0.5869, -0.5115), (0.7284, -0.5869, 2.809), (-0.4036, -0.5869, 2.842), (0.6761, -0.5022, 5.829), (0.2335, -0.5022, 5.959), (-0.1735, -0.5022, 5.863), (0.7284, -0.6219, 2.362), (-0.853, -0.5869, 2.676), (-0.5107, -0.5869, 2.803), (0.3243, -0.5022, 5.953), (0.5972, -0.5022, 5.835), (-0.8175, -0.5869, 2.689), (-0.5464, -0.5869, 2.789), (0.5775, -0.5022, 5.836), (0.3558, -0.5022, 5.95), (0.7284, -0.5869, -0.7446), (0.7265, -0.5838, 2.918), (0.679, -0.5069, 5.662), (-0.1598, -0.5022, 5.863), (0.184, -0.5022, 5.959), (0.7284, -0.6044, 0.9251), (0.7284, -0.5888, -0.3509), (0.7284, -0.5921, 2.742), (0.7284, -0.6186, 2.404), (-1.04, -0.5869, -0.5115), (-1.0, -0.6228, 2.622), (-1.006, -0.6578, 1.649), (-0.9075, -0.5869, -0.5115), (-0.4474, -0.5869, -0.5115), (0.2408, -0.5869, -0.5115), (0.6624, -0.5869, -0.5115), (-0.8324, -0.6937, 1.28), (-0.5472, -0.6937, 1.28), (0.6182, -0.6821, 1.163), (0.3004, -0.6821, 1.163), (-1.058, -0.5869, -1.047), (0.2214, -0.5869, -1.047), (-0.4036, -0.5869, -1.047), (-0.9075, -0.5869, -1.047), (-0.4474, -0.5869, -1.047), (0.2408, -0.5869, -1.047), (0.6624, -0.5869, -1.047), (-0.3953, -0.5838, 2.951), (-0.1862, -0.5069, 5.696), (-0.3805, -0.5838, 2.828), (-0.1715, -0.5069, 5.572), (-0.3818, -0.5869, -1.047), (0.1432, -0.5869, -1.047), (-1.017, -0.6044, 0.8415), (-1.03, -0.5888, -0.3603), (-0.9894, -0.6044, 0.8102), (-1.002, -0.5888, -0.3915), (-1.001, -0.628, 2.477), (-1.005, -0.6545, 1.742), (-0.9908, 0.9732, 2.469), (-0.995, 1.014, 1.734), (-0.9908, -0.9732, 2.469), (-0.995, -1.014, 1.734), (-0.9908, 0.628, 2.469), (-0.995, 0.6545, 1.734), (-0.9908, -0.628, 2.469), (-0.995, -0.6545, 1.734), (0.7152, -0.6219, 2.362), (0.7152, -0.9705, 2.362), (0.7152, -0.9435, 0.9251), (0.7152, 0.6219, 2.362), (0.7152, 0.9705, 2.362), (0.7152, -0.6044, 0.9251), (0.7152, 0.9435, 0.9251), (0.7152, 0.6044, 0.9251), (0.6919, -0.5838, 2.852), (0.6919, -0.9117, 2.852), (0.6444, -0.5069, 5.596), (0.6444, -0.7932, 5.596), (0.6919, 0.5838, 2.852), (0.6919, 0.9117, 2.852), (0.6444, 0.5069, 5.596), (0.6444, 0.7932, 5.596), (-0.3848, -1.073, 2.969), (-0.4006, -1.073, 2.969), (-0.4006, -1.109, 2.731), (-0.3848, -1.109, 2.731), (-0.3848, -1.133, 3.029), (-0.4006, -1.133, 3.029), (-0.4006, -1.137, 2.78), (-0.3848, -1.137, 2.78), (-0.3848, -1.298, 3.078), (-0.4006, -1.298, 3.078), (-0.4006, -1.302, 2.829), (-0.3848, -1.302, 2.829), (-0.385, -1.143, 3.183), (-0.3989, -1.143, 3.183), (-0.385, -1.261, 3.218), (-0.3989, -1.261, 3.218), (-0.3988, -1.153, 2.725), (-0.3846, -1.153, 2.725), (-0.3988, -1.265, 2.759), (-0.3846, -1.265, 2.759), (-0.3848, -1.143, 2.781), (-0.4006, -1.143, 2.781), (-0.4006, -1.139, 3.031), (-0.3848, -1.139, 3.031), (-0.3989, -1.147, 3.184), (-0.385, -1.147, 3.184), (-0.3846, -1.157, 2.726), (-0.3988, -1.157, 2.726), (-0.3848, -1.296, 2.827), (-0.3848, -1.292, 3.077), (-0.385, -1.256, 3.217), (-0.3846, -1.261, 2.757), (-0.4006, -1.296, 2.827), (-0.4006, -1.292, 3.077), (-0.3989, -1.256, 3.217), (-0.3988, -1.261, 2.757), (-0.3991, -1.264, 3.206), (-0.3991, -1.142, 3.169), (-0.385, -1.264, 3.206), (-0.385, -1.142, 3.169), (-0.385, -1.146, 3.17), (-0.3991, -1.146, 3.17), (-0.385, -1.26, 3.204), (-0.3991, -1.26, 3.204), (-0.3846, -1.151, 2.734), (-0.3991, -1.151, 2.734), (-0.3846, -1.272, 2.771), (-0.3991, -1.272, 2.771), (-0.3991, -1.155, 2.735), (-0.3846, -1.155, 2.735), (-0.3991, -1.267, 2.769), (-0.3846, -1.267, 2.769), (-0.3875, -1.139, 3.03), (-0.3875, -1.143, 2.781), (-0.3875, -1.296, 2.827), (-0.3875, -1.292, 3.076), (-0.3876, -1.146, 3.17), (-0.3876, -1.26, 3.204), (-0.3873, -1.155, 2.735), (-0.3873, -1.267, 2.769), (-1.04, 0.0, -0.5115), (-1.0, 0.0, 2.622), (-1.006, 0.0, 1.649), (-0.9075, 0.0, -0.5115), (-0.4474, 0.0, -0.5115), (0.2408, 0.0, -0.5115), (0.6624, 0.0, -0.5115), (-0.8324, 0.0, 1.28), (-0.5472, 0.0, 1.28), (0.6182, 0.0, 1.163), (0.3004, 0.0, 1.163), (-1.058, 0.0, -1.047), (0.2214, 0.0, -1.047), (-0.4036, 0.0, -1.047), (-0.9075, 0.0, -1.047), (-0.4474, 0.0, -1.047), (0.2408, 0.0, -1.047), (0.6624, 0.0, -1.047), (-0.3953, 0.0, 2.951), (-0.1862, 0.0, 5.696), (-0.3805, 0.0, 2.828), (-0.1715, 0.0, 5.572), (-0.3818, 0.0, -1.047), (0.1432, 0.0, -1.047), (-1.017, 0.0, 0.8415), (-1.03, 0.0, -0.3603), (-0.9894, 0.0, 0.8102), (-1.002, 0.0, -0.3915), (-1.001, 0.0, 2.477), (-1.005, 0.0, 1.742), (0.7284, 0.0, -0.5115), (0.7284, 0.0, 2.809), (-0.4036, 0.0, 2.842), (0.6761, 0.0, 5.829), (0.2335, 0.0, 5.959), (-0.1735, 0.0, 5.863), (0.7284, 0.0, 2.362), (-0.853, 0.0, 2.676), (-0.5107, 0.0, 2.803), (0.3243, 0.0, 5.953), (0.5972, 0.0, 5.835), (-0.8175, 0.0, 2.689), (-0.5464, 0.0, 2.789), (0.5775, 0.0, 5.836), (0.3558, 0.0, 5.95), (0.7284, 0.0, -0.7446), (0.7265, 0.0, 2.918), (0.679, 0.0, 5.662), (-0.1598, 0.0, 5.863), (0.184, 0.0, 5.959), (0.7284, 0.0, 0.9251), (0.7284, 0.0, -0.3509), (0.7284, 0.0, 2.742), (0.7284, 0.0, 2.404), (0.6919, 0.0, 2.852), (0.6444, 0.0, 5.596), (-0.3848, 1.073, 2.969), (-0.4006, 1.073, 2.969), (-0.4006, 1.109, 2.731), (-0.3848, 1.109, 2.731), (-0.3848, 1.133, 3.029), (-0.4006, 1.133, 3.029), (-0.4006, 1.137, 2.78), (-0.3848, 1.137, 2.78), (-0.3848, 1.298, 3.078), (-0.4006, 1.298, 3.078), (-0.4006, 1.302, 2.829), (-0.3848, 1.302, 2.829), (-0.385, 1.143, 3.183), (-0.3989, 1.143, 3.183), (-0.385, 1.261, 3.218), (-0.3989, 1.261, 3.218), (-0.3988, 1.153, 2.725), (-0.3846, 1.153, 2.725), (-0.3988, 1.265, 2.759), (-0.3846, 1.265, 2.759), (-0.3848, 1.143, 2.781), (-0.4006, 1.143, 2.781), (-0.4006, 1.139, 3.031), (-0.3848, 1.139, 3.031), (-0.3989, 1.147, 3.184), (-0.385, 1.147, 3.184), (-0.3846, 1.157, 2.726), (-0.3988, 1.157, 2.726), (-0.3848, 1.296, 2.827), (-0.3848, 1.292, 3.077), (-0.385, 1.256, 3.217), (-0.3846, 1.261, 2.757), (-0.4006, 1.296, 2.827), (-0.4006, 1.292, 3.077), (-0.3989, 1.256, 3.217), (-0.3988, 1.261, 2.757), (-0.3991, 1.264, 3.206), (-0.3991, 1.142, 3.169), (-0.385, 1.264, 3.206), (-0.385, 1.142, 3.169), (-0.385, 1.146, 3.17), (-0.3991, 1.146, 3.17), (-0.385, 1.26, 3.204), (-0.3991, 1.26, 3.204), (-0.3846, 1.151, 2.734), (-0.3991, 1.151, 2.734), (-0.3846, 1.272, 2.771), (-0.3991, 1.272, 2.771), (-0.3991, 1.155, 2.735), (-0.3846, 1.155, 2.735), (-0.3991, 1.267, 2.769), (-0.3846, 1.267, 2.769), (-0.3875, 1.139, 3.03), (-0.3875, 1.143, 2.781), (-0.3875, 1.296, 2.827), (-0.3875, 1.292, 3.076), (-0.3876, 1.146, 3.17), (-0.3876, 1.26, 3.204), (-0.3873, 1.155, 2.735), (-0.3873, 1.267, 2.769), (-1.056, -1.0, -0.7707), (-1.056, 1.0, -0.7707), (-0.9075, 1.0, -0.7707), (-0.9075, -1.0, -0.7707), (-0.9075, -0.9164, -0.7707), (-1.056, -0.9164, -0.7707), (-1.056, 0.5869, -0.7707), (-0.9075, 0.9164, -0.7707), (-1.056, 0.9164, -0.7707), (-0.9075, 0.5869, -0.7707), (-1.056, -0.5869, -0.7707), (-0.9075, -0.5869, -0.7707), (-0.9075, 0.0, -0.7707), (-1.056, 0.0, -0.7707), (0.6948, -1.0, -0.5115), (0.6835, -1.0, 2.812), (0.6359, -0.8576, 5.832), (0.6835, -1.059, 2.364), (0.6948, 1.0, -1.047), (0.6948, -1.0, -1.047), (0.6835, 1.0, 2.812), (0.6835, 1.059, 2.364), (0.6359, 0.8576, 5.832), (0.6948, 1.0, -0.5115), (0.6818, -0.9949, 2.921), (0.6818, 0.9949, 2.921), (0.6386, -0.8655, 5.665), (0.6948, -0.9164, -1.047), (0.6359, -0.7859, 5.832), (0.6386, 0.8655, 5.665), (0.6359, 0.7859, 5.832), (0.6948, 0.9164, -1.047), (0.6891, -1.029, 0.9264), (0.6891, 1.029, 0.9264), (0.6942, -1.003, -0.3508), (0.6835, -1.009, 2.745), (0.6942, 1.003, -0.3508), (0.6835, 1.009, 2.745), (0.6835, -1.053, 2.407), (0.6835, 1.053, 2.407), (0.6948, 0.5869, -1.047), (0.6359, -0.5022, 5.832), (0.6948, -0.5869, -1.047), (0.6359, 0.5022, 5.832), (0.6359, 0.0, 5.832), (0.6948, 0.0, -1.047)], [], [(130, 1, 87, 156), (140, 133, 6, 33), (347, 132, 5, 323), (331, 33, 6, 324), (390, 174, 228, 405), (394, 181, 188, 398), (695, 89, 195, 702), (430, 431, 209, 208), (335, 45, 14, 328), (351, 213, 15, 329), (720, 117, 17, 710), (725, 201, 100, 712), (330, 325, 7, 32), (43, 10, 92, 99), (144, 136, 20, 47), (225, 137, 21, 215), (280, 260, 22, 177), (167, 118, 21, 137), (243, 128, 20, 237), (274, 276, 85, 77), (282, 216, 29, 255), (266, 48, 28, 254), (168, 0, 316, 312), (407, 312, 280, 406), (298, 315, 284, 256), (432, 423, 197, 226), (262, 35, 24, 258), (278, 139, 23, 257), (271, 63, 35, 262), (309, 308, 270, 273), (417, 413, 179, 186), (338, 61, 33, 331), (149, 140, 33, 61), (148, 59, 31, 141), (231, 239, 103, 12), (134, 143, 39, 15), (329, 15, 39, 332), (418, 417, 186, 189), (435, 437, 321, 313), (255, 29, 41, 265), (314, 299, 259, 283), (277, 84, 48, 266), (267, 256, 26, 49), (155, 144, 47, 83), (154, 79, 43, 145), (128, 120, 47, 20), (344, 81, 45, 335), (325, 348, 171, 7), (400, 193, 182, 395), (729, 709, 53, 336), (192, 183, 42, 78), (722, 147, 55, 710), (339, 330, 32, 60), (726, 711, 56, 269), (307, 310, 274, 268), (123, 122, 55, 75), (151, 65, 59, 148), (150, 149, 61, 67), (341, 67, 61, 338), (280, 508, 509, 406), (311, 306, 267, 276), (272, 69, 63, 271), (265, 41, 69, 272), (299, 305, 264, 259), (261, 281, 176, 25), (332, 39, 67, 341), (143, 150, 67, 39), (142, 37, 65, 151), (125, 123, 75, 83), (404, 227, 175, 391), (336, 53, 73, 342), (146, 51, 71, 152), (147, 153, 75, 55), (205, 175, 19, 119), (269, 56, 76, 275), (302, 317, 261, 263), (120, 125, 83, 47), (408, 349, 170, 387), (342, 73, 81, 344), (152, 71, 79, 154), (153, 155, 83, 75), (263, 261, 25, 34), (275, 76, 84, 277), (210, 9, 299, 314), (160, 95, 88, 157), (162, 99, 92, 158), (224, 219, 93, 159), (159, 93, 97, 161), (721, 713, 101, 163), (731, 337, 52, 714), (211, 11, 93, 219), (698, 697, 95, 160), (708, 51, 101, 713), (168, 194, 86, 0), (178, 32, 7, 171), (189, 186, 58, 64), (11, 37, 97, 93), (697, 694, 88, 95), (145, 43, 99, 162), (349, 322, 4, 170), (42, 98, 90, 8), (45, 81, 114, 109), (723, 716, 16, 116), (81, 73, 112, 114), (73, 53, 111, 112), (350, 327, 13, 212), (14, 45, 109, 105), (182, 46, 18, 174), (191, 74, 82, 193), (235, 14, 105, 242), (134, 15, 107, 165), (334, 326, 12, 44), (197, 199, 96, 91), (709, 5, 104, 718), (240, 232, 18, 129), (109, 114, 125, 120), (227, 214, 19, 175), (114, 112, 123, 125), (112, 111, 122, 123), (187, 60, 32, 178), (105, 109, 120, 128), (283, 259, 27, 217), (198, 195, 89, 94), (242, 105, 128, 243), (165, 107, 118, 167), (270, 263, 34, 62), (210, 218, 91, 9), (718, 104, 117, 720), (482, 165, 206, 484), (104, 164, 166, 117), (442, 134, 165, 482), (5, 132, 164, 104), (469, 145, 162, 480), (51, 146, 163, 101), (705, 698, 160, 478), (37, 142, 161, 97), (736, 721, 163, 481), (477, 159, 161, 479), (486, 224, 159, 477), (480, 162, 158, 476), (478, 160, 157, 475), (453, 454, 155, 153), (473, 152, 154, 474), (450, 453, 153, 147), (470, 146, 152, 473), (468, 142, 151, 472), (448, 452, 150, 143), (452, 451, 149, 150), (472, 151, 148, 471), (735, 450, 147, 722), (694, 699, 157, 88), (474, 154, 145, 469), (454, 449, 144, 155), (442, 448, 143, 134), (471, 148, 141, 467), (451, 447, 140, 149), (278, 460, 507, 504), (258, 24, 138, 279), (117, 166, 135, 17), (483, 167, 137, 445), (458, 445, 137, 225), (449, 444, 136, 144), (324, 6, 133, 346), (462, 441, 132, 347), (447, 465, 133, 140), (440, 130, 156, 455), (343, 345, 80, 72), (264, 273, 68, 40), (422, 433, 245, 196), (181, 38, 66, 188), (701, 198, 94, 696), (273, 270, 62, 68), (423, 425, 199, 197), (127, 82, 74, 126), (186, 179, 30, 58), (333, 340, 66, 38), (268, 274, 77, 57), (276, 267, 49, 85), (180, 189, 64, 36), (172, 13, 38, 181), (337, 343, 72, 52), (184, 190, 70, 50), (327, 333, 38, 13), (259, 264, 40, 27), (185, 54, 74, 191), (193, 82, 46, 182), (121, 46, 82, 127), (129, 18, 46, 121), (727, 268, 57, 715), (717, 712, 100, 50), (724, 716, 54, 185), (190, 192, 78, 70), (345, 334, 44, 80), (126, 74, 54, 124), (340, 339, 60, 66), (188, 66, 60, 187), (645, 644, 643, 642), (382, 637, 634, 350), (176, 412, 439, 380), (281, 434, 412, 176), (234, 217, 382, 383), (620, 398, 397, 619), (370, 385, 325, 330), (596, 598, 430, 428), (484, 206, 207, 485), (200, 196, 90, 98), (598, 599, 431, 430), (165, 167, 207, 206), (108, 121, 127, 115), (72, 113, 110, 52), (459, 458, 225, 230), (487, 244, 224, 486), (103, 129, 121, 108), (107, 220, 222, 118), (183, 200, 98, 42), (15, 213, 220, 107), (233, 211, 219, 241), (244, 241, 219, 224), (226, 197, 91, 218), (9, 36, 305, 299), (285, 238, 216, 282), (118, 222, 215, 21), (230, 225, 215, 237), (12, 103, 108, 44), (352, 235, 213, 351), (405, 228, 227, 404), (433, 432, 226, 245), (328, 14, 235, 352), (44, 108, 115, 80), (136, 230, 237, 20), (254, 28, 238, 285), (78, 42, 306, 311), (158, 92, 241, 244), (10, 233, 241, 92), (696, 94, 89, 695), (9, 91, 96, 36), (476, 158, 244, 487), (444, 459, 230, 136), (80, 115, 113, 72), (714, 719, 102, 4), (242, 243, 248, 246), (213, 235, 242, 220), (172, 203, 106, 13), (222, 243, 237, 215), (247, 246, 248, 249), (243, 222, 249, 248), (222, 220, 247, 249), (220, 242, 246, 247), (239, 240, 129, 103), (203, 205, 119, 106), (115, 127, 126, 113), (113, 126, 124, 110), (286, 254, 285, 301), (424, 421, 195, 198), (399, 191, 193, 400), (301, 285, 282, 300), (489, 297, 320, 491), (396, 185, 191, 399), (304, 258, 279, 297), (461, 460, 278, 296), (294, 275, 277, 295), (36, 96, 199, 180), (291, 269, 275, 294), (703, 424, 198, 701), (415, 426, 200, 183), (289, 265, 272, 293), (293, 272, 271, 292), (50, 100, 201, 184), (728, 726, 269, 291), (388, 428, 203, 172), (734, 427, 201, 725), (295, 277, 266, 290), (287, 255, 265, 289), (428, 430, 208, 203), (4, 102, 202, 170), (292, 271, 262, 288), (296, 278, 257, 303), (288, 262, 258, 304), (414, 418, 189, 180), (290, 266, 254, 286), (300, 282, 255, 287), (426, 422, 196, 200), (102, 116, 204, 202), (719, 723, 116, 102), (211, 300, 287, 11), (43, 290, 286, 10), (416, 419, 190, 184), (31, 288, 304, 2), (130, 296, 303, 1), (59, 292, 288, 31), (11, 287, 289, 37), (79, 295, 290, 43), (708, 728, 291, 51), (65, 293, 292, 59), (37, 289, 293, 65), (51, 291, 294, 71), (71, 294, 295, 79), (440, 461, 296, 130), (2, 304, 297, 131), (419, 420, 192, 190), (592, 589, 421, 424), (233, 301, 300, 211), (10, 286, 301, 233), (106, 119, 223, 221), (13, 106, 221, 212), (393, 178, 171, 411), (395, 182, 174, 390), (116, 16, 173, 204), (429, 391, 175, 205), (388, 172, 181, 394), (386, 401, 194, 168), (737, 724, 185, 396), (397, 187, 178, 393), (203, 208, 209, 205), (420, 415, 183, 192), (398, 188, 187, 397), (706, 592, 424, 703), (229, 236, 218, 210), (297, 279, 318, 320), (600, 591, 423, 432), (212, 221, 239, 231), (354, 328, 352, 369), (369, 352, 351, 368), (223, 214, 232, 240), (346, 492, 500, 496), (240, 252, 253, 223), (463, 462, 347, 365), (372, 324, 346, 364), (196, 245, 236, 90), (362, 342, 344, 363), (256, 284, 234, 26), (359, 336, 342, 362), (357, 332, 341, 361), (326, 353, 231, 12), (174, 18, 232, 228), (361, 341, 338, 360), (228, 232, 214, 227), (732, 729, 336, 359), (363, 344, 335, 358), (8, 90, 236, 229), (284, 283, 217, 234), (355, 329, 332, 357), (360, 338, 331, 356), (353, 350, 212, 231), (245, 226, 218, 236), (119, 19, 214, 223), (239, 250, 252, 240), (368, 351, 518, 521), (358, 335, 328, 354), (221, 251, 250, 239), (356, 331, 324, 372), (365, 347, 323, 371), (139, 365, 371, 23), (35, 356, 372, 24), (223, 253, 251, 221), (48, 358, 354, 28), (216, 368, 355, 29), (63, 360, 356, 35), (29, 355, 357, 41), (84, 363, 358, 48), (711, 732, 359, 56), (69, 361, 360, 63), (41, 357, 361, 69), (56, 359, 362, 76), (76, 362, 363, 84), (24, 372, 364, 138), (446, 463, 365, 139), (251, 253, 252, 250), (625, 633, 516, 403), (238, 369, 368, 216), (28, 354, 369, 238), (717, 50, 307, 730), (64, 58, 308, 309), (42, 8, 298, 306), (306, 298, 256, 267), (308, 302, 263, 270), (312, 316, 260, 280), (305, 309, 273, 264), (30, 3, 317, 302), (317, 313, 281, 261), (730, 307, 268, 727), (315, 314, 283, 284), (310, 311, 276, 274), (58, 30, 302, 308), (515, 517, 516, 514), (177, 506, 508, 280), (406, 509, 505, 392), (392, 505, 506, 177), (594, 590, 422, 426), (739, 595, 427, 734), (621, 399, 400, 622), (618, 396, 399, 621), (587, 588, 420, 419), (583, 594, 426, 415), (588, 583, 415, 420), (619, 397, 393, 615), (585, 581, 413, 417), (738, 737, 396, 618), (627, 405, 404, 626), (608, 623, 401, 386), (610, 596, 428, 388), (374, 366, 326, 334), (586, 585, 417, 418), (392, 177, 381, 409), (702, 195, 421, 700), (380, 495, 494, 348), (376, 370, 330, 339), (164, 456, 510, 511), (367, 373, 333, 327), (177, 22, 384, 381), (438, 498, 499, 439), (386, 168, 312, 407), (630, 408, 387, 609), (603, 605, 437, 435), (679, 650, 651, 678), (313, 321, 319, 281), (49, 26, 366, 374), (50, 70, 310, 307), (377, 376, 339, 340), (77, 85, 379, 378), (229, 210, 314, 315), (27, 40, 373, 367), (348, 494, 498, 438), (409, 381, 349, 408), (85, 49, 374, 379), (68, 62, 376, 377), (378, 379, 345, 343), (25, 176, 380, 385), (733, 375, 337, 731), (170, 202, 402, 387), (169, 410, 435, 313), (626, 404, 391, 613), (204, 173, 389, 403), (614, 392, 409, 631), (184, 201, 427, 416), (321, 437, 436, 319), (608, 386, 407, 629), (590, 601, 433, 422), (670, 649, 648, 672), (132, 441, 456, 164), (146, 470, 481, 163), (142, 468, 479, 161), (699, 704, 475, 157), (279, 138, 466, 488), (166, 457, 443, 135), (346, 133, 465, 492), (167, 483, 485, 207), (131, 297, 489, 464), (320, 318, 490, 491), (279, 488, 490, 318), (364, 346, 496, 497), (138, 364, 493, 466), (614, 631, 463, 446), (631, 630, 462, 463), (608, 629, 461, 440), (629, 628, 460, 461), (603, 489, 491, 605), (612, 627, 459, 444), (590, 476, 487, 601), (601, 487, 486, 600), (627, 626, 458, 459), (598, 484, 485, 599), (608, 440, 455, 623), (615, 579, 465, 447), (630, 609, 441, 462), (617, 612, 444, 449), (626, 613, 445, 458), (597, 483, 445, 613), (628, 614, 446, 460), (619, 615, 447, 451), (585, 471, 467, 581), (610, 616, 448, 442), (622, 617, 449, 454), (588, 474, 469, 583), (738, 618, 450, 735), (586, 472, 471, 585), (620, 619, 451, 452), (616, 620, 452, 448), (582, 468, 472, 586), (584, 470, 473, 587), (618, 621, 453, 450), (587, 473, 474, 588), (621, 622, 454, 453), (592, 478, 475, 589), (594, 480, 476, 590), (600, 486, 477, 591), (591, 477, 479, 593), (739, 736, 481, 595), (706, 705, 478, 592), (583, 469, 480, 594), (610, 442, 482, 596), (596, 482, 484, 598), (367, 636, 637, 382), (497, 496, 500, 501), (327, 635, 636, 367), (403, 516, 517, 204), (637, 641, 638, 634), (492, 493, 501, 500), (493, 364, 497, 501), (204, 517, 515, 202), (507, 502, 503, 504), (636, 640, 641, 637), (350, 634, 635, 327), (139, 278, 504, 503), (634, 638, 639, 635), (460, 446, 502, 507), (446, 139, 503, 502), (635, 639, 640, 636), (664, 648, 649, 668), (677, 668, 649, 670), (511, 510, 512, 513), (625, 457, 512, 633), (166, 164, 511, 513), (662, 645, 642, 663), (667, 643, 644, 666), (457, 166, 513, 512), (521, 518, 522, 525), (355, 368, 521, 520), (329, 355, 520, 519), (351, 329, 519, 518), (563, 562, 535, 534), (518, 519, 523, 522), (520, 521, 525, 524), (519, 520, 524, 523), (529, 526, 527, 528), (551, 550, 528, 527), (546, 547, 526, 529), (561, 554, 533, 552), (548, 552, 533, 532), (554, 556, 532, 533), (558, 557, 530, 543), (557, 555, 531, 530), (553, 549, 537, 536), (569, 564, 537, 549), (566, 563, 534, 545), (564, 565, 536, 537), (568, 566, 545, 553), (562, 567, 544, 535), (534, 535, 544, 545), (560, 558, 543, 548), (530, 531, 542, 543), (555, 559, 542, 531), (525, 522, 541, 538), (523, 524, 539, 540), (556, 560, 548, 532), (565, 568, 553, 536), (567, 569, 549, 544), (545, 544, 549, 553), (543, 542, 552, 548), (559, 561, 552, 542), (538, 541, 570, 571), (540, 539, 550, 551), (540, 551, 561, 559), (526, 547, 560, 556), (523, 540, 559, 555), (560, 547, 573, 575), (522, 523, 555, 557), (541, 522, 557, 558), (527, 526, 556, 554), (551, 527, 554, 561), (567, 538, 571, 576), (528, 550, 568, 565), (525, 538, 567, 562), (550, 539, 566, 568), (529, 528, 565, 564), (539, 524, 563, 566), (546, 529, 564, 569), (524, 525, 562, 563), (571, 570, 573, 572), (573, 570, 574, 575), (571, 572, 577, 576), (541, 558, 574, 570), (569, 567, 576, 577), (558, 560, 575, 574), (547, 546, 572, 573), (546, 569, 577, 572), (510, 632, 633, 512), (439, 499, 495, 380), (582, 586, 418, 414), (610, 388, 394, 616), (674, 659, 646, 673), (456, 624, 632, 510), (375, 378, 343, 337), (383, 382, 350, 353), (385, 380, 348, 325), (373, 377, 340, 333), (366, 383, 353, 326), (8, 229, 315, 298), (509, 508, 506, 505), (616, 394, 398, 620), (615, 393, 411, 579), (622, 400, 395, 617), (70, 78, 311, 310), (457, 625, 611, 443), (3, 169, 313, 317), (36, 64, 309, 305), (441, 609, 624, 456), (495, 499, 498, 494), (584, 587, 419, 416), (379, 374, 334, 345), (493, 492, 606, 607), (491, 490, 604, 605), (591, 593, 425, 423), (488, 602, 604, 490), (597, 613, 391, 429), (601, 600, 432, 433), (483, 597, 599, 485), (629, 407, 406, 628), (631, 409, 408, 630), (612, 390, 405, 627), (281, 319, 436, 434), (617, 395, 390, 612), (180, 199, 425, 414), (628, 406, 392, 614), (205, 209, 431, 429), (202, 515, 514, 402), (40, 68, 377, 373), (62, 34, 370, 376), (470, 584, 595, 481), (715, 57, 375, 733), (57, 77, 378, 375), (348, 438, 411, 171), (468, 582, 593, 479), (217, 27, 367, 382), (34, 25, 385, 370), (26, 234, 383, 366), (466, 493, 607, 580), (488, 466, 580, 602), (492, 465, 579, 606), (381, 384, 322, 349), (464, 489, 603, 578), (704, 707, 589, 475), (673, 646, 647, 671), (669, 652, 653, 665), (685, 665, 653, 680), (682, 661, 650, 679), (680, 653, 652, 681), (684, 669, 661, 682), (678, 651, 660, 683), (650, 661, 660, 651), (676, 664, 659, 674), (646, 659, 658, 647), (671, 647, 658, 675), (641, 654, 657, 638), (639, 656, 655, 640), (672, 648, 664, 676), (681, 652, 669, 684), (683, 660, 665, 685), (661, 669, 665, 660), (659, 664, 668, 658), (675, 658, 668, 677), (654, 687, 686, 657), (656, 667, 666, 655), (656, 675, 677, 667), (642, 672, 676, 663), (639, 671, 675, 656), (676, 691, 689, 663), (638, 673, 671, 639), (657, 674, 673, 638), (643, 670, 672, 642), (667, 677, 670, 643), (683, 692, 687, 654), (644, 681, 684, 666), (641, 678, 683, 654), (666, 684, 682, 655), (645, 680, 681, 644), (655, 682, 679, 640), (662, 685, 680, 645), (640, 679, 678, 641), (687, 688, 689, 686), (689, 691, 690, 686), (687, 692, 693, 688), (657, 686, 690, 674), (685, 693, 692, 683), (674, 690, 691, 676), (663, 689, 688, 662), (662, 688, 693, 685), (514, 516, 633, 632), (402, 514, 632, 624), (403, 389, 611, 625), (387, 402, 624, 609), (439, 607, 606, 438), (437, 605, 604, 436), (434, 436, 604, 602), (429, 431, 599, 597), (416, 427, 595, 584), (414, 425, 593, 582), (412, 580, 607, 439), (434, 602, 580, 412), (438, 606, 579, 411), (410, 578, 603, 435), (700, 421, 589, 707), (410, 700, 707, 578), (464, 578, 707, 704), (581, 467, 705, 706), (131, 464, 704, 699), (169, 702, 700, 410), (581, 706, 703, 413), (413, 703, 701, 179), (30, 696, 695, 3), (179, 701, 696, 30), (2, 131, 699, 694), (467, 141, 698, 705), (31, 2, 694, 697), (141, 31, 697, 698), (3, 695, 702, 169), (22, 715, 733, 384), (623, 455, 736, 739), (611, 738, 735, 443), (384, 733, 731, 322), (611, 389, 737, 738), (623, 739, 734, 401), (316, 730, 727, 260), (0, 717, 730, 316), (23, 371, 732, 711), (371, 323, 729, 732), (389, 173, 724, 737), (1, 303, 728, 708), (110, 124, 723, 719), (401, 734, 725, 194), (303, 257, 726, 728), (52, 110, 719, 714), (173, 16, 716, 724), (0, 86, 712, 717), (260, 727, 715, 22), (443, 735, 722, 135), (455, 156, 721, 736), (111, 718, 720, 122), (53, 709, 718, 111), (124, 54, 716, 723), (1, 708, 713, 87), (322, 731, 714, 4), (156, 87, 713, 721), (257, 23, 711, 726), (135, 722, 710, 17), (323, 5, 709, 729), (194, 725, 712, 86), (122, 720, 710, 55)])
me_cube.polygons.foreach_set('material_index', [0, 0, 0, 0, 0, 0, 0, 1, 0, 0, 0, 0, 0, 0, 0, 0, 0, 0, 0, 4, 0, 0, 0, 0, 0, 0, 0, 0, 4, 4, 4, 0, 0, 4, 0, 0, 0, 4, 0, 0, 0, 4, 0, 0, 4, 0, 0, 0, 0, 0, 4, 0, 0, 0, 4, 0, 4, 0, 0, 0, 4, 4, 4, 0, 0, 0, 0, 4, 0, 0, 0, 4, 0, 0, 4, 0, 0, 0, 0, 4, 0, 0, 4, 0, 0, 0, 0, 0, 0, 0, 0, 0, 0, 0, 0, 4, 0, 0, 0, 0, 0, 0, 0, 0, 0, 0, 0, 0, 0, 0, 0, 0, 0, 0, 0, 0, 0, 0, 0, 0, 0, 0, 0, 0, 0, 4, 0, 0, 0, 0, 0, 0, 0, 0, 0, 0, 0, 0, 0, 0, 0, 0, 4, 0, 4, 4, 0, 0, 4, 0, 0, 4, 0, 0, 4, 0, 0, 0, 0, 0, 0, 0, 0, 0, 0, 0, 0, 4, 0, 0, 0, 4, 0, 0, 4, 0, 4, 4, 4, 0, 0, 4, 0, 0, 0, 0, 0, 0, 0, 0, 0, 4, 0, 0, 0, 0, 0, 0, 0, 0, 0, 0, 0, 0, 1, 0, 1, 0, 0, 0, 0, 0, 0, 0, 0, 0, 0, 0, 0, 0, 0, 0, 0, 0, 0, 0, 0, 0, 0, 0, 0, 4, 0, 0, 0, 0, 0, 0, 0, 0, 0, 0, 0, 0, 1, 0, 0, 0, 0, 0, 0, 0, 0, 0, 0, 0, 0, 0, 0, 0, 4, 0, 4, 0, 0, 4, 4, 0, 0, 0, 0, 4, 0, 0, 0, 4, 0, 0, 4, 0, 0, 0, 0, 0, 0, 0, 4, 0, 0, 4, 0, 4, 0, 4, 4, 4, 4, 0, 0, 4, 0, 0, 0, 0, 0, 0, 0, 0, 0, 0, 0, 0, 0, 0, 4, 0, 0, 0, 0, 0, 0, 0, 0, 0, 0, 0, 0, 0, 0, 0, 0, 0, 0, 0, 0, 0, 0, 0, 0, 0, 0, 0, 0, 0, 0, 0, 0, 0, 0, 0, 0, 0, 0, 0, 0, 0, 0, 0, 0, 0, 0, 0, 0, 0, 0, 0, 0, 1, 0, 0, 0, 0, 4, 0, 0, 4, 0, 4, 0, 0, 0, 0, 4, 4, 1, 0, 0, 0, 0, 0, 0, 0, 4, 0, 4, 0, 4, 0, 0, 0, 0, 0, 4, 0, 0, 0, 0, 0, 0, 0, 0, 0, 0, 0, 0, 0, 0, 4, 0, 0, 0, 0, 0, 0, 0, 0, 0, 0, 0, 0, 0, 0, 0, 0, 0, 4, 0, 0, 0, 0, 0, 0, 0, 0, 0, 0, 0, 0, 4, 0, 0, 0, 0, 0, 0, 0, 0, 0, 0, 0, 0, 1, 0, 0, 0, 0, 0, 0, 0, 0, 4, 0, 0, 4, 0, 4, 0, 0, 4, 4, 0, 4, 0, 0, 0, 0, 0, 0, 0, 0, 0, 0, 0, 2, 0, 0, 0, 0, 0, 0, 3, 0, 0, 0, 0, 0, 0, 0, 0, 0, 1, 0, 0, 0, 0, 0, 0, 0, 0, 0, 0, 0, 0, 0, 0, 0, 0, 0, 0, 0, 0, 0, 0, 0, 0, 0, 0, 0, 0, 0, 0, 0, 0, 0, 0, 0, 0, 0, 0, 0, 0, 0, 0, 0, 0, 0, 0, 0, 0, 0, 0, 0, 0, 0, 0, 0, 0, 0, 1, 1, 1, 0, 0, 0, 0, 0, 1, 0, 4, 0, 0, 0, 0, 0, 0, 0, 0, 0, 3, 0, 0, 0, 4, 0, 0, 4, 0, 2, 4, 0, 0, 4, 0, 0, 0, 0, 0, 0, 0, 0, 0, 0, 0, 0, 0, 0, 0, 0, 0, 0, 0, 0, 0, 0, 0, 0, 0, 0, 0, 0, 0, 0, 0, 0, 0, 0, 0, 0, 0, 0, 0, 0, 0, 0, 0, 0, 0, 0, 0, 0, 0, 0, 0, 0, 0, 0, 0, 0, 0, 0, 0, 0, 0, 0, 0, 0, 0, 0, 0, 1, 1, 1, 0, 0, 0, 0, 0, 1, 0, 0, 0, 0, 4, 0, 0, 0, 0, 0, 0, 0, 0, 0, 0, 0, 0, 0, 0, 0, 0, 0, 0, 0, 0, 0, 0, 0, 0, 0, 0, 0, 0, 0, 0, 0, 0, 0, 0, 0, 0, 0, 0, 0, 0, 0, 0, 0, 0, 0, 0, 0, 0, 0, 0, 0, 0, 0, 0, 0])
me_cube.materials.append(mat_maincolor)
me_cube.materials.append(mat_window)
me_cube.materials.append(mat_headlights)
me_cube.materials.append(mat_lights)
me_cube.materials.append(mat_grill)
me_cube.use_remesh_preserve_volume = False
me_cube.use_remesh_preserve_attributes = False
me_cube.use_mirror_vertex_groups = False
me_cube.update()
me_cylinder_030 = bpy.data.meshes.new('Cylinder.030')
me_cylinder_030.from_pydata([(0.0, 1.0, -3.518), (0.0, 1.0, 1.0), (0.5, 0.866, -3.518), (0.5, 0.866, 1.0), (0.866, 0.5, -3.518), (0.866, 0.5, 1.0), (1.0, -5.945e-08, -3.518), (1.0, -4.371e-08, 1.0), (0.866, -0.5, -3.518), (0.866, -0.5, 1.0), (0.5, -0.866, -3.518), (0.5, -0.866, 1.0), (1.51e-07, -1.0, -3.518), (1.51e-07, -1.0, 1.0), (-0.5, -0.866, -3.518), (-0.5, -0.866, 1.0), (-0.866, -0.5, -3.518), (-0.866, -0.5, 1.0), (-1.0, -4.807e-07, -3.518), (-1.0, -4.649e-07, 1.0), (-0.866, 0.5, -3.518), (-0.866, 0.5, 1.0), (-0.5, 0.866, -3.518), (-0.5, 0.866, 1.0), (0.3889, 0.6735, 2.133), (-2.208e-09, 0.7777, 2.133), (0.6735, 0.3889, 2.133), (0.7777, -5.94e-08, 2.133), (0.6735, -0.3889, 2.133), (0.3889, -0.6735, 2.133), (1.152e-07, -0.7777, 2.133), (-0.3889, -0.6735, 2.133), (-0.6735, -0.3889, 2.133), (-0.7777, -3.87e-07, 2.133), (-0.6735, 0.3889, 2.133), (-0.3889, 0.6735, 2.133), (0.3473, 0.6016, 2.133), (-5.42e-09, 0.6947, 2.133), (0.6016, 0.3473, 2.133), (0.6947, -6.685e-08, 2.133), (0.6016, -0.3473, 2.133), (0.3473, -0.6016, 2.133), (9.947e-08, -0.6947, 2.133), (-0.3473, -0.6016, 2.133), (-0.6016, -0.3473, 2.133), (-0.6947, -3.594e-07, 2.133), (-0.6016, 0.3473, 2.133), (-0.3473, 0.6016, 2.133), (0.3473, 0.6016, 1.271), (-5.42e-09, 0.6947, 1.271), (0.6016, 0.3473, 1.271), (0.6947, -7.224e-08, 1.271), (0.6016, -0.3473, 1.271), (0.3473, -0.6016, 1.271), (9.947e-08, -0.6947, 1.271), (-0.3473, -0.6016, 1.271), (-0.6016, -0.3473, 1.271), (-0.6947, -3.648e-07, 1.271), (-0.6016, 0.3473, 1.271), (-0.3473, 0.6016, 1.271), (0.2612, 0.4524, 1.271), (-1.024e-08, 0.5224, 1.271), (0.4524, 0.2612, 1.271), (0.5224, -9.251e-08, 1.271), (0.4524, -0.2612, 1.271), (0.2612, -0.4524, 1.271), (6.864e-08, -0.5224, 1.271), (-0.2612, -0.4524, 1.271), (-0.4524, -0.2612, 1.271), (-0.5224, -3.125e-07, 1.271), (-0.4524, 0.2612, 1.271), (-0.2612, 0.4524, 1.271), (0.2612, 0.4524, 1.939), (-1.024e-08, 0.5224, 1.939), (0.4524, 0.2612, 1.939), (0.5224, -8.833e-08, 1.939), (0.4524, -0.2612, 1.939), (0.2612, -0.4524, 1.939), (6.864e-08, -0.5224, 1.939), (-0.2612, -0.4524, 1.939), (-0.4524, -0.2612, 1.939), (-0.5224, -3.084e-07, 1.939), (-0.4524, 0.2612, 1.939), (-0.2612, 0.4524, 1.939)], [], [(0, 1, 3, 2), (2, 3, 5, 4), (4, 5, 7, 6), (6, 7, 9, 8), (8, 9, 11, 10), (10, 11, 13, 12), (12, 13, 15, 14), (14, 15, 17, 16), (16, 17, 19, 18), (18, 19, 21, 20), (9, 7, 27, 28), (20, 21, 23, 22), (22, 23, 1, 0), (0, 2, 4, 6, 8, 10, 12, 14, 16, 18, 20, 22), (27, 26, 38, 39), (1, 23, 35, 25), (3, 1, 25, 24), (7, 5, 26, 27), (23, 21, 34, 35), (5, 3, 24, 26), (21, 19, 33, 34), (19, 17, 32, 33), (17, 15, 31, 32), (15, 13, 30, 31), (13, 11, 29, 30), (11, 9, 28, 29), (39, 38, 50, 51), (34, 33, 45, 46), (31, 30, 42, 43), (28, 27, 39, 40), (35, 34, 46, 47), (24, 25, 37, 36), (32, 31, 43, 44), (29, 28, 40, 41), (25, 35, 47, 37), (26, 24, 36, 38), (33, 32, 44, 45), (30, 29, 41, 42), (54, 53, 65, 66), (46, 45, 57, 58), (43, 42, 54, 55), (40, 39, 51, 52), (47, 46, 58, 59), (36, 37, 49, 48), (44, 43, 55, 56), (41, 40, 52, 53), (37, 47, 59, 49), (38, 36, 48, 50), (45, 44, 56, 57), (42, 41, 53, 54), (66, 65, 77, 78), (51, 50, 62, 63), (58, 57, 69, 70), (55, 54, 66, 67), (52, 51, 63, 64), (59, 58, 70, 71), (48, 49, 61, 60), (56, 55, 67, 68), (53, 52, 64, 65), (49, 59, 71, 61), (50, 48, 60, 62), (57, 56, 68, 69), (72, 73, 83, 82, 81, 80, 79, 78, 77, 76, 75, 74), (63, 62, 74, 75), (70, 69, 81, 82), (67, 66, 78, 79), (64, 63, 75, 76), (71, 70, 82, 83), (60, 61, 73, 72), (68, 67, 79, 80), (65, 64, 76, 77), (61, 71, 83, 73), (62, 60, 72, 74), (69, 68, 80, 81)])
me_cylinder_030.polygons.foreach_set('material_index', [0, 0, 0, 0, 0, 0, 0, 0, 0, 0, 0, 0, 0, 0, 0, 0, 0, 0, 0, 0, 0, 0, 0, 0, 0, 0, 0, 0, 0, 0, 0, 0, 0, 0, 0, 0, 0, 0, 0, 0, 0, 0, 0, 0, 0, 0, 0, 0, 0, 0, 0, 0, 0, 0, 0, 0, 0, 0, 0, 0, 0, 0, 1, 0, 0, 0, 0, 0, 0, 0, 0, 0, 0, 0])
me_cylinder_030.materials.append(mat_tire)
me_cylinder_030.materials.append(mat_wheelhub)
me_cylinder_030.use_remesh_preserve_volume = False
me_cylinder_030.use_remesh_preserve_attributes = False
me_cylinder_030.use_mirror_vertex_groups = False
me_cylinder_030.update()

# ---- objects
ob_axlef = bpy.data.objects.new('axlef', me_cylinder_004)
ob_axleb = bpy.data.objects.new('axleb', me_cylinder)
ob_wheelbr = bpy.data.objects.new('wheelbr', me_cylinder_003)
ob_wheelfr = bpy.data.objects.new('wheelfr', me_cylinder_002)
ob_wheelbl = bpy.data.objects.new('wheelbl', me_cylinder_001)
ob_cube_004 = bpy.data.objects.new('Cube.004', me_cube_004)
ob_roofrackr = bpy.data.objects.new('roofrackr', me_cube_003)
ob_roofrackl = bpy.data.objects.new('roofrackl', me_cube_002)
ob_chassis = bpy.data.objects.new('chassis', me_cube_001)
ob_body = bpy.data.objects.new('body', me_cube)
ob_wheelfl = bpy.data.objects.new('wheelfl', me_cylinder_030)

# ---- transforms, parenting, visibility, modifiers, constraints
ob_axlef.location = (-1.9, -0.04839, -0.3562)
ob_axlef.rotation_euler = (1.571, -0.0, 0.0)
ob_axlef.scale = (0.1117, 0.1117, 1.178)
ob_axlef.lineart.crease_threshold = 0.0
ob_axleb.location = (1.241, -0.04839, -0.3562)
ob_axleb.rotation_euler = (1.571, -0.0, 0.0)
ob_axleb.scale = (0.1117, 0.1117, 1.178)
ob_axleb.lineart.crease_threshold = 0.0
ob_wheelbr.location = (1.257, 1.327, -0.3623)
ob_wheelbr.rotation_euler = (1.571, -0.0, 3.142)
ob_wheelbr.scale = (0.5943, 0.5943, 0.085)
ob_wheelbr.lineart.crease_threshold = 0.0
ob_wheelfr.location = (-1.882, 1.327, -0.3623)
ob_wheelfr.rotation_euler = (1.571, -0.0, 3.142)
ob_wheelfr.scale = (0.5943, 0.5943, 0.085)
ob_wheelfr.lineart.crease_threshold = 0.0
ob_wheelbl.location = (1.257, -1.3, -0.3623)
ob_wheelbl.rotation_euler = (1.571, -0.0, 0.0)
ob_wheelbl.scale = (0.5943, 0.5943, 0.085)
ob_wheelbl.lineart.crease_threshold = 0.0
ob_cube_004.location = (-3.052, 0.008887, 0.3403)
ob_cube_004.rotation_euler = (-0.3185, 1.008e-08, 1.571)
ob_cube_004.scale = (0.5511, 0.0339, 0.03055)
ob_cube_004.lineart.crease_threshold = 0.0
ob_roofrackr.location = (0.6924, 0.7558, 1.666)
ob_roofrackr.scale = (1.049, 0.03404, 0.02259)
ob_roofrackr.lineart.crease_threshold = 0.0
ob_roofrackl.location = (0.6924, -0.7637, 1.666)
ob_roofrackl.scale = (1.049, 0.03404, 0.02259)
ob_roofrackl.lineart.crease_threshold = 0.0
ob_chassis.location = (-0.308, 0.009374, 0.186)
ob_chassis.scale = (2.218, 0.4351, 0.4351)
ob_chassis.lineart.crease_threshold = 0.0
ob_body.location = (0.0, 0.0, 0.0)
ob_body.scale = (2.776, 1.122, 0.2648)
ob_body.lock_rotations_4d = False
ob_body.empty_display_type = 'ARROWS'
ob_body.lineart.crease_threshold = 0.0
ob_wheelfl.location = (-1.882, -1.3, -0.3623)
ob_wheelfl.rotation_euler = (1.571, -0.0, 0.0)
ob_wheelfl.scale = (0.5943, 0.5943, 0.085)
ob_wheelfl.lineart.crease_threshold = 0.0

# ---- collection membership
col_collection_1.objects.link(ob_axlef)
col_collection_1.objects.link(ob_axleb)
col_collection_1.objects.link(ob_wheelbr)
col_collection_1.objects.link(ob_wheelfr)
col_collection_1.objects.link(ob_wheelbl)
col_collection_1.objects.link(ob_cube_004)
col_collection_1.objects.link(ob_roofrackr)
col_collection_1.objects.link(ob_roofrackl)
col_collection_1.objects.link(ob_chassis)
col_collection_1.objects.link(ob_body)
col_collection_1.objects.link(ob_wheelfl)

# ---- scene / render settings (as saved in the file)
scene.frame_start = 1; scene.frame_end = 250; scene.frame_set(29)
scene.render.engine = 'BLENDER_EEVEE_NEXT'
scene.render.dither_intensity = 0.0
scene.cycles.use_denoising = False
scene.cycles.samples = 128
scene.cycles.sampling_pattern = 'TABULATED_SOBOL'
scene.cycles.light_sampling_threshold = 0.0
scene.cycles.use_adaptive_sampling = False
scene.cycles.use_light_tree = False
scene.cycles.blur_glossy = 0.0
scene.cycles.sample_clamp_indirect = 0.0
scene.view_settings.view_transform = 'Standard'
bpy.context.view_layer.update()

# ---- added for rendering (the .blend has no active camera and no usable light): camera, sun
cam_auto = bpy.data.cameras.new('AutoCamera')
cam_auto.lens = 50.0
cam_auto.sensor_width = 36.0
cam_auto.clip_end = 1000.0
ob_auto_camera = bpy.data.objects.new('AutoCamera', cam_auto)
scene.collection.objects.link(ob_auto_camera)
ob_auto_camera.location = (5.46763, -7.19064, 5.16865)
ob_auto_camera.rotation_euler = (1.09748, -7.21219e-08, 0.694738)
scene.camera = ob_auto_camera
light_auto_sun = bpy.data.lights.new('AutoSun', 'SUN')
light_auto_sun.energy = 3.0
light_auto_sun.angle = 0.0523599
ob_auto_sun = bpy.data.objects.new('AutoSun', light_auto_sun)
scene.collection.objects.link(ob_auto_sun)
ob_auto_sun.rotation_euler = (0.872665, 0.174533, 0.523599)
bpy.context.view_layer.update()
